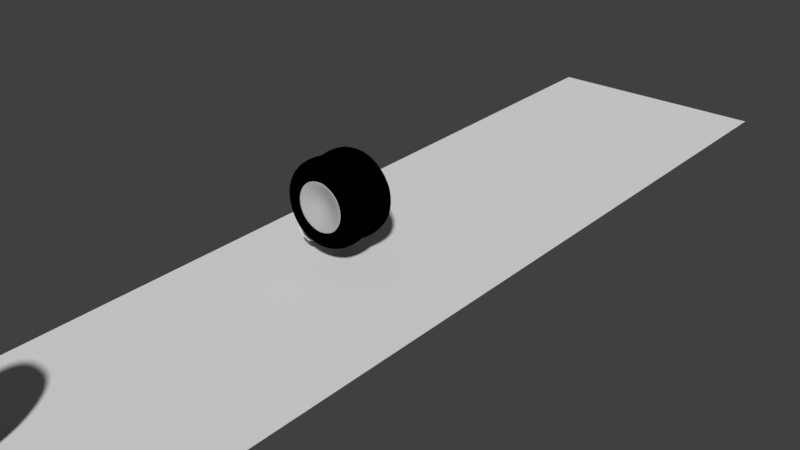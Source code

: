 # Source: F150.blend  (saved by Blender 2.78.0; exported with 4.5.12 LTS)
import bpy
from mathutils import Matrix  # noqa: F401  (used for matrix-valued properties, if any)

bpy.ops.wm.read_factory_settings(use_empty=True)
scene = bpy.context.scene
scene.name = 'Scene'

# ---- collections
col_collection_1 = bpy.data.collections.new('Collection 1'); scene.collection.children.link(col_collection_1)
col_collection_2 = bpy.data.collections.new('Collection 2'); scene.collection.children.link(col_collection_2)
col_collection_2.hide_render = True
col_collection_2.hide_viewport = True
col_collection_3 = bpy.data.collections.new('Collection 3'); scene.collection.children.link(col_collection_3)
col_collection_3.hide_render = True
col_collection_3.hide_viewport = True

# ---- materials (node trees are filled in below, after node groups)
mat_rubber = bpy.data.materials.new('rubber')
mat_rubber.alpha_threshold = 0.0
mat_rubber.diffuse_color = (0.0, 0.0, 0.0, 1.0)
mat_rubber.roughness = 0.5
mat_rim = bpy.data.materials.new('Rim')
mat_rim.alpha_threshold = 0.0
mat_rim.diffuse_color = (0.448, 0.448, 0.448, 1.0)
mat_rim.specular_color = (0.5488, 0.5488, 0.5488)
mat_rim.roughness = 0.5
mat_chassis = bpy.data.materials.new('chassis')
mat_chassis.alpha_threshold = 0.0
mat_chassis.diffuse_color = (0.06492, 0.09473, 0.8, 1.0)
mat_chassis.roughness = 0.5
mat_steeringwheel = bpy.data.materials.new('steeringWheel')
mat_steeringwheel.alpha_threshold = 0.0
mat_steeringwheel.diffuse_color = (0.0, 0.0, 0.0, 1.0)
mat_steeringwheel.roughness = 0.5

# ---- material node trees
mat_chassis.use_nodes = True; mat_chassis.node_tree.nodes.clear()
_N = mat_chassis.node_tree.nodes; _L = mat_chassis.node_tree.links
n0 = _N.new('ShaderNodeOutputMaterial'); n0.name = 'Material Output'; n0.location = (300, 300)
n1 = _N.new('ShaderNodeBsdfDiffuse'); n1.name = 'Diffuse BSDF'; n1.location = (10, 300)
n1.inputs[0].default_value = (0.7854, 0.7258, 0.8, 1.0)
_L.new(n1.outputs[0], n0.inputs[0])
n0.is_active_output = True
mat_steeringwheel.use_nodes = True; mat_steeringwheel.node_tree.nodes.clear()
_N = mat_steeringwheel.node_tree.nodes; _L = mat_steeringwheel.node_tree.links
n0 = _N.new('ShaderNodeOutputMaterial'); n0.name = 'Material Output'; n0.location = (300, 300)
n1 = _N.new('ShaderNodeBsdfDiffuse'); n1.name = 'Diffuse BSDF'; n1.location = (10, 300)
_L.new(n1.outputs[0], n0.inputs[0])
n0.is_active_output = True

# ---- world
world_world = bpy.data.worlds.new('World'); scene.world = world_world
world_world.color = (0.05088, 0.05088, 0.05088)
world_world.use_sun_shadow = False
world_world.sun_shadow_jitter_overblur = 0.0
world_world.cycles.sampling_method = 'MANUAL'

# ---- meshes
me_cylinder_011 = bpy.data.meshes.new('Cylinder.011')
me_cylinder_011.from_pydata([(-0.8122, 0.6558, -20.67), (0.8297, 0.6522, -20.6), (-0.813, -0.6692, -20.52), (0.8289, -0.6728, -20.45), (-0.8164, -1.597, -8.322), (0.8255, -1.601, -8.252), (-0.8204, -1.585, 8.767), (0.8215, -1.589, 8.837), (-0.8226, -0.6398, 20.74), (0.8193, -0.6434, 20.81), (-0.8218, 0.6852, 20.58), (0.8201, 0.6816, 20.65), (-0.8184, 1.613, 8.388), (0.8235, 1.61, 8.457), (-0.8144, 1.601, -8.701), (0.8275, 1.598, -8.632), (-0.813, 1.197, -15.85), (0.8289, 1.193, -15.78), (-0.8164, 1.699, -0.3309), (0.8255, 1.695, -0.2626), (-0.8203, 1.208, 15.36), (0.8216, 1.204, 15.43), (-0.8122, -0.004015, -22.09), (0.8297, -0.0078, -22.03), (-0.8184, -1.691, 0.2729), (0.8235, -1.695, 0.3413), (-0.8218, -1.189, 15.79), (0.8201, -1.193, 15.86), (-0.8226, 0.01184, 22.04), (0.8193, 0.008057, 22.1), (-0.8143, -1.186, -16.01), (0.8275, -1.204, -15.35), (-0.4279, 1.125, -35.61), (0.453, 1.123, -35.58), (0.4517, -1.161, -35.3), (-0.4292, -1.159, -35.34), (0.4458, -2.762, -14.28), (-0.435, -2.76, -14.32), (0.4389, -2.741, 15.19), (-0.4419, -2.739, 15.15), (0.4349, -1.111, 35.83), (-0.4459, -1.109, 35.79), (0.4363, 1.174, 35.56), (-0.4446, 1.176, 35.52), (0.4421, 2.774, 14.53), (-0.4388, 2.776, 14.49), (0.449, 2.753, -14.93), (-0.4318, 2.755, -14.97), (0.4515, 2.056, -27.25), (-0.4293, 2.058, -27.29), (0.4457, 2.921, -0.5025), (-0.4352, 2.924, -0.5385), (0.4388, 2.075, 26.55), (-0.442, 2.077, 26.52), (0.453, -0.01475, -38.03), (-0.4279, -0.01259, -38.06), (0.435, 0.01259, 38.06), (-0.4458, 0.01475, 38.03), (0.4365, -2.058, 27.29), (-0.4444, -2.056, 27.25), (0.4423, -2.924, 0.5385), (-0.4385, -2.921, 0.5026), (0.4496, -2.016, -28.09), (-0.4314, -2.032, -27.85), (-0.7921, -1.076, -32.86), (-0.7975, -2.563, -13.32), (-0.804, -2.544, 14.06), (-0.8077, -1.029, 33.24), (-0.8065, 1.094, 32.99), (-0.8011, 2.581, 13.45), (-0.7946, 2.562, -13.93), (-0.7923, 1.914, -25.37), (-0.7978, 2.718, -0.5185), (-0.8041, 1.932, 24.62), (-0.7909, -0.01016, -35.39), (-0.8076, 0.01525, 35.32), (-0.8063, -1.909, 25.3), (-0.8008, -2.713, 0.4488), (-0.7942, -1.895, -25.76), (-0.7909, 1.047, -33.11), (0.8006, 1.043, -33.05), (0.7994, -1.08, -32.79), (0.794, -2.567, -13.26), (0.7875, -2.547, 14.12), (0.7838, -1.033, 33.31), (0.785, 1.09, 33.05), (0.7904, 2.577, 13.52), (0.7969, 2.558, -13.86), (0.7992, 1.91, -25.31), (0.7937, 2.714, -0.4544), (0.7874, 1.928, 24.68), (0.8006, -0.01422, -35.32), (0.7839, 0.01119, 35.38), (0.7853, -1.913, 25.37), (0.7907, -2.717, 0.513), (0.7973, -1.902, -25.36), (0.9018, 0.8476, -26.82), (0.9007, -0.8762, -26.62), (0.8963, -2.084, -10.75), (0.8911, -2.068, 11.48), (0.8882, -0.838, 27.06), (0.8892, 0.8859, 26.86), (0.8937, 2.094, 10.99), (0.8989, 2.078, -11.24), (0.9007, 1.551, -20.54), (0.8963, 2.205, -0.3539), (0.8912, 1.566, 20.06), (0.9017, -0.01102, -28.67), (0.8883, 0.009606, 28.75), (0.8893, -1.553, 20.62), (0.8937, -2.206, 0.4317), (0.8989, -1.553, -20.35), (-0.8892, -0.8725, -26.69), (-0.8937, -2.08, -10.83), (-0.8989, -2.064, 11.41), (-0.9018, -0.8342, 26.99), (-0.9007, 0.8897, 26.78), (-0.8963, 2.097, 10.91), (-0.8911, 2.082, -11.32), (-0.8892, 1.555, -20.61), (-0.8936, 2.209, -0.4292), (-0.8988, 1.57, 19.99), (-0.8882, -0.007071, -28.75), (-0.9017, 0.01356, 28.67), (-0.9007, -1.549, 20.54), (-0.8963, -2.202, 0.3563), (-0.8909, -1.541, -20.89), (-0.8882, 0.8514, -26.9), (-0.8122, 0.6558, -20.67), (0.8297, 0.6522, -20.6), (-0.813, -0.6692, -20.52), (0.8289, -0.6728, -20.45), (-0.8164, -1.597, -8.322), (0.8255, -1.601, -8.252), (-0.8204, -1.585, 8.767), (0.8215, -1.589, 8.837), (-0.8226, -0.6398, 20.74), (0.8193, -0.6434, 20.81), (-0.8218, 0.6852, 20.58), (0.8201, 0.6816, 20.65), (-0.8184, 1.613, 8.388), (0.8235, 1.61, 8.457), (-0.8144, 1.601, -8.701), (0.8275, 1.598, -8.632), (-0.813, 1.197, -15.85), (0.8289, 1.193, -15.78), (-0.8164, 1.699, -0.3309), (0.8255, 1.695, -0.2626), (-0.8203, 1.208, 15.36), (0.8216, 1.204, 15.43), (-0.8122, -0.004015, -22.09), (0.8297, -0.0078, -22.03), (-0.8184, -1.691, 0.2729), (0.8235, -1.695, 0.3413), (-0.8218, -1.189, 15.79), (0.8201, -1.193, 15.86), (-0.8226, 0.01184, 22.04), (0.8193, 0.008057, 22.1), (-0.8143, -1.186, -16.01), (0.8275, -1.204, -15.35), (-0.8651, 0.6248, -19.69), (0.8822, 0.6214, -19.62), (-0.8659, -0.6371, -19.55), (0.8813, -0.6406, -19.47), (-0.8692, -1.521, -7.93), (0.8781, -1.525, -7.854), (-0.873, -1.51, 8.346), (0.8743, -1.513, 8.422), (-0.8751, -0.6091, 19.75), (0.8722, -0.6126, 19.83), (-0.8742, 0.6529, 19.6), (0.873, 0.6494, 19.68), (-0.871, 1.537, 7.985), (0.8763, 1.534, 8.061), (-0.8672, 1.525, -8.292), (0.8801, 1.522, -8.216), (-0.8658, 1.14, -15.1), (0.8814, 1.137, -15.02), (-0.869, 1.618, -0.3191), (0.8782, 1.615, -0.2444), (-0.8728, 1.151, 14.63), (0.8745, 1.147, 14.7), (-0.8651, -0.003592, -21.05), (0.8821, -0.007225, -20.97), (-0.8711, -1.61, 0.2559), (0.8761, -1.614, 0.3307), (-0.8743, -1.132, 15.03), (0.873, -1.136, 15.11), (-0.875, 0.01151, 20.98), (0.8723, 0.007876, 21.06), (-0.8672, -1.129, -15.25), (0.8799, -1.147, -14.61), (-0.01171, 0.1609, -4.94), (0.4287, 0.16, -4.921), (-0.01192, -0.1572, -4.902), (0.4285, -0.1581, -4.883), (-0.01274, -0.3801, -1.975), (0.4277, -0.3809, -1.956), (-0.0137, -0.3772, 2.128), (0.4267, -0.378, 2.147), (-0.01422, -0.1502, 5.002), (0.4262, -0.151, 5.021), (-0.01401, 0.1679, 4.965), (0.4264, 0.1671, 4.984), (-0.01319, 0.3908, 2.037), (0.4272, 0.3899, 2.056), (-0.01224, 0.3879, -2.066), (0.4282, 0.387, -2.047), (-0.0119, 0.2908, -3.781), (0.4285, 0.2899, -3.762), (-0.0127, 0.4113, -0.05626), (0.4277, 0.4104, -0.03743), (-0.01365, 0.2935, 3.711), (0.4268, 0.2926, 3.73), (-0.01173, 0.002478, -5.281), (0.4287, 0.001564, -5.262), (-0.01323, -0.4026, 0.08873), (0.4272, -0.4035, 0.1076), (-0.01402, -0.282, 3.813), (0.4264, -0.2829, 3.832), (-0.0142, 0.006285, 5.314), (0.4262, 0.005369, 5.333), (-0.01224, -0.2812, -3.82), (0.4281, -0.2856, -3.66)], [], [(107, 23, 3, 97), (111, 31, 5, 98), (110, 25, 7, 99), (109, 27, 9, 100), (108, 29, 11, 101), (106, 21, 13, 102), (105, 19, 15, 103), (104, 17, 1, 96), (103, 15, 17, 104), (102, 13, 19, 105), (101, 11, 21, 106), (96, 1, 23, 107), (100, 9, 29, 108), (99, 7, 27, 109), (98, 5, 25, 110), (97, 3, 31, 111), (64, 35, 63, 78), (35, 34, 62, 63), (65, 37, 61, 77), (37, 36, 60, 61), (66, 39, 59, 76), (39, 38, 58, 59), (67, 41, 57, 75), (41, 40, 56, 57), (79, 32, 55, 74), (32, 33, 54, 55), (68, 43, 53, 73), (43, 42, 52, 53), (69, 45, 51, 72), (45, 44, 50, 51), (70, 47, 49, 71), (47, 46, 48, 49), (71, 49, 32, 79), (49, 48, 33, 32), (72, 51, 47, 70), (51, 50, 46, 47), (73, 53, 45, 69), (53, 52, 44, 45), (75, 57, 43, 68), (57, 56, 42, 43), (76, 59, 41, 67), (59, 58, 40, 41), (77, 61, 39, 66), (61, 60, 38, 39), (78, 63, 37, 65), (63, 62, 36, 37), (74, 55, 35, 64), (55, 54, 34, 35), (122, 74, 64, 112), (126, 78, 65, 113), (125, 77, 66, 114), (124, 76, 67, 115), (123, 75, 68, 116), (121, 73, 69, 117), (120, 72, 70, 118), (119, 71, 79, 127), (118, 70, 71, 119), (117, 69, 72, 120), (116, 68, 73, 121), (127, 79, 74, 122), (115, 67, 75, 123), (114, 66, 76, 124), (113, 65, 77, 125), (112, 64, 78, 126), (34, 81, 95, 62), (36, 82, 94, 60), (38, 83, 93, 58), (40, 84, 92, 56), (33, 80, 91, 54), (42, 85, 90, 52), (44, 86, 89, 50), (46, 87, 88, 48), (48, 88, 80, 33), (50, 89, 87, 46), (52, 90, 86, 44), (56, 92, 85, 42), (58, 93, 84, 40), (60, 94, 83, 38), (62, 95, 82, 36), (54, 91, 81, 34), (81, 97, 111, 95), (82, 98, 110, 94), (83, 99, 109, 93), (84, 100, 108, 92), (80, 96, 107, 91), (85, 101, 106, 90), (86, 102, 105, 89), (87, 103, 104, 88), (88, 104, 96, 80), (89, 105, 103, 87), (90, 106, 102, 86), (92, 108, 101, 85), (93, 109, 100, 84), (94, 110, 99, 83), (95, 111, 98, 82), (91, 107, 97, 81), (2, 112, 126, 30), (4, 113, 125, 24), (6, 114, 124, 26), (8, 115, 123, 28), (0, 127, 122, 22), (10, 116, 121, 20), (12, 117, 120, 18), (14, 118, 119, 16), (16, 119, 127, 0), (18, 120, 118, 14), (20, 121, 117, 12), (28, 123, 116, 10), (26, 124, 115, 8), (24, 125, 114, 6), (30, 126, 113, 4), (22, 122, 112, 2), (16, 0, 128, 144), (4, 24, 152, 132), (17, 15, 143, 145), (26, 8, 136, 154), (7, 25, 153, 135), (14, 16, 144, 142), (27, 7, 135, 155), (6, 26, 154, 134), (1, 17, 145, 129), (9, 27, 155, 137), (28, 10, 138, 156), (8, 28, 156, 136), (22, 2, 130, 150), (12, 18, 146, 140), (29, 9, 137, 157), (11, 29, 157, 139), (23, 1, 129, 151), (15, 19, 147, 143), (20, 12, 140, 148), (10, 20, 148, 138), (21, 11, 139, 149), (30, 4, 132, 158), (13, 21, 149, 141), (2, 30, 158, 130), (31, 3, 131, 159), (18, 14, 142, 146), (5, 31, 159, 133), (0, 22, 150, 128), (19, 13, 141, 147), (24, 6, 134, 152), (3, 23, 151, 131), (25, 5, 133, 153), (131, 151, 183, 163), (148, 140, 172, 180), (132, 152, 184, 164), (149, 139, 171, 181), (135, 153, 185, 167), (146, 142, 174, 178), (134, 154, 186, 166), (147, 141, 173, 179), (150, 130, 162, 182), (137, 155, 187, 169), (144, 128, 160, 176), (151, 129, 161, 183), (136, 156, 188, 168), (145, 143, 175, 177), (158, 132, 164, 190), (139, 157, 189, 171), (142, 144, 176, 174), (159, 131, 163, 191), (130, 158, 190, 162), (129, 145, 177, 161), (152, 134, 166, 184), (133, 159, 191, 165), (140, 146, 178, 172), (153, 133, 165, 185), (143, 147, 179, 175), (154, 136, 168, 186), (138, 148, 180, 170), (155, 135, 167, 187), (141, 149, 181, 173), (156, 138, 170, 188), (128, 150, 182, 160), (157, 137, 169, 189), (166, 186, 218, 198), (179, 173, 205, 211), (182, 162, 194, 214), (169, 187, 219, 201), (176, 160, 192, 208), (183, 161, 193, 215), (168, 188, 220, 200), (177, 175, 207, 209), (190, 164, 196, 222), (171, 189, 221, 203), (174, 176, 208, 206), (191, 163, 195, 223), (162, 190, 222, 194), (161, 177, 209, 193), (184, 166, 198, 216), (165, 191, 223, 197), (172, 178, 210, 204), (185, 165, 197, 217), (175, 179, 211, 207), (186, 168, 200, 218), (170, 180, 212, 202), (187, 167, 199, 219), (173, 181, 213, 205), (188, 170, 202, 220), (160, 182, 214, 192), (189, 169, 201, 221), (163, 183, 215, 195), (180, 172, 204, 212), (164, 184, 216, 196), (181, 171, 203, 213), (167, 185, 217, 199), (178, 174, 206, 210), (214, 194, 222, 196, 216, 198, 218, 200, 220, 202, 212, 204, 210, 206, 208, 192), (215, 193, 209, 207, 211, 205, 213, 203, 221, 201, 219, 199, 217, 197, 223, 195)])
me_cylinder_011.polygons.foreach_set('material_index', [0, 0, 0, 0, 0, 0, 0, 0, 0, 0, 0, 0, 0, 0, 0, 0, 0, 0, 0, 0, 0, 0, 0, 0, 0, 0, 0, 0, 0, 0, 0, 0, 0, 0, 0, 0, 0, 0, 0, 0, 0, 0, 0, 0, 0, 0, 0, 0, 0, 0, 0, 0, 0, 0, 0, 0, 0, 0, 0, 0, 0, 0, 0, 0, 0, 0, 0, 0, 0, 0, 0, 0, 0, 0, 0, 0, 0, 0, 0, 0, 0, 0, 0, 0, 0, 0, 0, 0, 0, 0, 0, 0, 0, 0, 0, 0, 0, 0, 0, 0, 0, 0, 0, 0, 0, 0, 0, 0, 0, 0, 0, 0, 0, 0, 0, 0, 0, 0, 0, 0, 0, 0, 0, 0, 0, 0, 0, 0, 0, 0, 0, 0, 0, 0, 0, 0, 0, 0, 0, 0, 0, 0, 0, 0, 1, 1, 1, 1, 1, 1, 1, 1, 1, 1, 1, 1, 1, 1, 1, 1, 1, 1, 1, 1, 1, 1, 1, 1, 1, 1, 1, 1, 1, 1, 1, 1, 1, 1, 1, 1, 1, 1, 1, 1, 1, 1, 1, 1, 1, 1, 1, 1, 1, 1, 1, 1, 1, 1, 1, 1, 1, 1, 1, 1, 1, 1, 1, 1, 1, 1])
me_cylinder_011.materials.append(mat_rubber)
me_cylinder_011.materials.append(mat_rim)
me_cylinder_011.use_remesh_preserve_volume = False
me_cylinder_011.use_remesh_preserve_attributes = False
me_cylinder_011.use_mirror_vertex_groups = False
me_cylinder_011.update()
me_cylinder_008 = bpy.data.meshes.new('Cylinder.008')
me_cylinder_008.from_pydata([(0.8226, 0.6537, -20.6), (-0.8193, 0.6542, -20.68), (0.8208, -0.6712, -20.44), (-0.8211, -0.6707, -20.52), (0.817, -1.6, -8.244), (-0.825, -1.599, -8.33), (0.8134, -1.587, 8.845), (-0.8285, -1.587, 8.759), (0.8122, -0.6418, 20.82), (-0.8297, -0.6413, 20.73), (0.814, 0.6832, 20.66), (-0.8279, 0.6836, 20.57), (0.8179, 1.611, 8.465), (-0.8241, 1.612, 8.38), (0.8214, 1.599, -8.624), (-0.8205, 1.6, -8.709), (0.8224, 1.195, -15.77), (-0.8195, 1.195, -15.85), (0.8199, 1.697, -0.2534), (-0.8221, 1.697, -0.3399), (0.8159, 1.206, 15.44), (-0.826, 1.206, 15.35), (0.822, -0.006061, -22.02), (-0.8199, -0.005756, -22.1), (0.815, -1.693, 0.3503), (-0.8269, -1.693, 0.2638), (0.8124, -1.191, 15.86), (-0.8295, -1.191, 15.78), (0.8128, 0.009793, 22.11), (-0.8291, 0.0101, 22.03), (0.8191, -1.188, -15.93), (-0.823, -1.202, -15.43), (0.4459, 1.124, -35.57), (-0.435, 1.124, -35.62), (-0.4382, -1.16, -35.35), (0.4426, -1.16, -35.3), (-0.4449, -2.761, -14.32), (0.436, -2.761, -14.27), (-0.451, -2.74, 15.14), (0.4299, -2.74, 15.19), (-0.453, -1.11, 35.79), (0.4279, -1.11, 35.83), (-0.4497, 1.175, 35.51), (0.4311, 1.175, 35.56), (-0.4431, 2.775, 14.49), (0.4378, 2.775, 14.54), (-0.437, 2.754, -14.97), (0.4439, 2.754, -14.93), (-0.4354, 2.057, -27.29), (0.4455, 2.057, -27.25), (-0.4397, 2.923, -0.5439), (0.4412, 2.922, -0.4969), (-0.4465, 2.076, 26.51), (0.4343, 2.076, 26.56), (-0.4361, -0.01366, -38.07), (0.4448, -0.01369, -38.02), (-0.4519, 0.01368, 38.02), (0.429, 0.01365, 38.07), (-0.4526, -2.057, 27.25), (0.4283, -2.057, 27.29), (-0.4482, -2.922, 0.4969), (0.4326, -2.923, 0.544), (-0.441, -2.015, -28.13), (0.4398, -2.033, -27.8), (0.8046, -1.078, -32.78), (0.7984, -2.565, -13.25), (0.7928, -2.546, 14.13), (0.7909, -1.031, 33.32), (0.794, 1.092, 33.06), (0.8002, 2.579, 13.53), (0.8058, 2.56, -13.85), (0.8073, 1.912, -25.3), (0.8033, 2.716, -0.4427), (0.797, 1.93, 24.7), (0.8066, -0.01216, -35.31), (0.792, 0.01325, 35.39), (0.7913, -1.911, 25.38), (0.7953, -2.715, 0.5244), (0.8019, -1.897, -25.68), (0.8077, 1.045, -33.03), (-0.7838, 1.045, -33.12), (-0.7869, -1.078, -32.87), (-0.7931, -2.565, -13.33), (-0.7987, -2.545, 14.05), (-0.8006, -1.031, 33.23), (-0.7975, 1.092, 32.98), (-0.7913, 2.579, 13.44), (-0.7857, 2.56, -13.94), (-0.7842, 1.912, -25.38), (-0.7882, 2.716, -0.5286), (-0.7945, 1.93, 24.61), (-0.7849, -0.01226, -35.4), (-0.7995, 0.01315, 35.31), (-0.8002, -1.911, 25.29), (-0.7962, -2.715, 0.4386), (-0.7897, -1.9, -25.43), (-0.8882, 0.8498, -26.9), (-0.8906, -0.874, -26.7), (-0.8955, -2.082, -10.83), (-0.9002, -2.066, 11.4), (-0.9018, -0.8357, 26.98), (-0.8994, 0.8881, 26.77), (-0.8944, 2.096, 10.91), (-0.8898, 2.08, -11.33), (-0.8885, 1.554, -20.62), (-0.8918, 2.207, -0.4378), (-0.897, 1.568, 19.98), (-0.889, -0.008804, -28.75), (-0.901, 0.01182, 28.66), (-0.9014, -1.551, 20.53), (-0.8981, -2.204, 0.3476), (-0.8929, -1.551, -20.43), (0.8994, -0.8747, -26.61), (0.8944, -2.082, -10.74), (0.8898, -2.067, 11.49), (0.8882, -0.8364, 27.07), (0.8906, 0.8874, 26.87), (0.8955, 2.095, 11.0), (0.9002, 2.079, -11.23), (0.9015, 1.553, -20.53), (0.8981, 2.206, -0.3445), (0.893, 1.568, 20.07), (0.901, -0.009312, -28.66), (0.889, 0.01132, 28.76), (0.8885, -1.551, 20.63), (0.8918, -2.204, 0.4409), (0.8972, -1.543, -20.8), (0.9018, 0.8491, -26.81), (0.8226, 0.6537, -20.6), (-0.8193, 0.6542, -20.68), (0.8208, -0.6712, -20.44), (-0.8211, -0.6707, -20.52), (0.817, -1.6, -8.244), (-0.825, -1.599, -8.33), (0.8134, -1.587, 8.845), (-0.8285, -1.587, 8.759), (0.8122, -0.6418, 20.82), (-0.8297, -0.6413, 20.73), (0.814, 0.6832, 20.66), (-0.8279, 0.6836, 20.57), (0.8179, 1.611, 8.465), (-0.8241, 1.612, 8.38), (0.8214, 1.599, -8.624), (-0.8205, 1.6, -8.709), (0.8224, 1.195, -15.77), (-0.8195, 1.195, -15.85), (0.8199, 1.697, -0.2534), (-0.8221, 1.697, -0.3399), (0.8159, 1.206, 15.44), (-0.826, 1.206, 15.35), (0.822, -0.006061, -22.02), (-0.8199, -0.005756, -22.1), (0.815, -1.693, 0.3503), (-0.8269, -1.693, 0.2638), (0.8124, -1.191, 15.86), (-0.8295, -1.191, 15.78), (0.8128, 0.009793, 22.11), (-0.8291, 0.0101, 22.03), (0.8191, -1.188, -15.93), (-0.823, -1.202, -15.43), (0.8751, 0.6226, -19.61), (-0.8722, 0.6235, -19.7), (0.8734, -0.6393, -19.46), (-0.8739, -0.6384, -19.55), (0.8697, -1.523, -7.848), (-0.8775, -1.523, -7.937), (0.8663, -1.512, 8.429), (-0.8809, -1.511, 8.34), (0.8651, -0.6113, 19.83), (-0.8822, -0.6104, 19.74), (0.8668, 0.6507, 19.68), (-0.8805, 0.6516, 19.59), (0.8704, 1.535, 8.067), (-0.8768, 1.536, 7.978), (0.8738, 1.523, -8.209), (-0.8734, 1.524, -8.298), (0.8748, 1.138, -15.01), (-0.8725, 1.139, -15.1), (0.8723, 1.616, -0.2367), (-0.8749, 1.617, -0.3266), (0.8685, 1.149, 14.71), (-0.8787, 1.149, 14.62), (0.8745, -0.005771, -20.97), (-0.8727, -0.005052, -21.06), (0.8678, -1.613, 0.3383), (-0.8794, -1.612, 0.2483), (0.8654, -1.134, 15.11), (-0.8819, -1.134, 15.02), (0.8657, 0.009333, 21.07), (-0.8816, 0.01005, 20.98), (0.8718, -1.131, -15.17), (-0.8756, -1.144, -14.7), (0.01424, 0.1608, -4.939), (-0.4262, 0.1611, -4.961), (0.01382, -0.1573, -4.901), (-0.4266, -0.157, -4.923), (0.0129, -0.3801, -1.973), (-0.4275, -0.3799, -1.996), (0.01204, -0.3772, 2.13), (-0.4284, -0.377, 2.107), (0.01173, -0.1502, 5.004), (-0.4287, -0.15, 4.982), (0.01216, 0.1679, 4.966), (-0.4283, 0.1681, 4.944), (0.01307, 0.3908, 2.038), (-0.4273, 0.391, 2.016), (0.01394, 0.3878, -2.064), (-0.4265, 0.3881, -2.087), (0.01417, 0.2907, -3.779), (-0.4262, 0.2909, -3.802), (0.01355, 0.4113, -0.05466), (-0.4269, 0.4115, -0.07733), (0.0126, 0.2934, 3.712), (-0.4278, 0.2936, 3.69), (0.0141, 0.002435, -5.28), (-0.4263, 0.002616, -5.302), (0.01242, -0.4026, 0.09027), (-0.428, -0.4024, 0.06763), (0.0118, -0.2821, 3.815), (-0.4286, -0.2819, 3.792), (0.01188, 0.006243, 5.315), (-0.4285, 0.006422, 5.293), (0.01341, -0.2813, -3.818), (-0.427, -0.2846, -3.7)], [], [(107, 97, 3, 23), (111, 98, 5, 31), (110, 99, 7, 25), (109, 100, 9, 27), (108, 101, 11, 29), (106, 102, 13, 21), (105, 103, 15, 19), (104, 96, 1, 17), (103, 104, 17, 15), (102, 105, 19, 13), (101, 106, 21, 11), (96, 107, 23, 1), (100, 108, 29, 9), (99, 109, 27, 7), (98, 110, 25, 5), (97, 111, 31, 3), (64, 78, 63, 35), (35, 63, 62, 34), (65, 77, 61, 37), (37, 61, 60, 36), (66, 76, 59, 39), (39, 59, 58, 38), (67, 75, 57, 41), (41, 57, 56, 40), (79, 74, 55, 32), (32, 55, 54, 33), (68, 73, 53, 43), (43, 53, 52, 42), (69, 72, 51, 45), (45, 51, 50, 44), (70, 71, 49, 47), (47, 49, 48, 46), (71, 79, 32, 49), (49, 32, 33, 48), (72, 70, 47, 51), (51, 47, 46, 50), (73, 69, 45, 53), (53, 45, 44, 52), (75, 68, 43, 57), (57, 43, 42, 56), (76, 67, 41, 59), (59, 41, 40, 58), (77, 66, 39, 61), (61, 39, 38, 60), (78, 65, 37, 63), (63, 37, 36, 62), (74, 64, 35, 55), (55, 35, 34, 54), (122, 112, 64, 74), (126, 113, 65, 78), (125, 114, 66, 77), (124, 115, 67, 76), (123, 116, 68, 75), (121, 117, 69, 73), (120, 118, 70, 72), (119, 127, 79, 71), (118, 119, 71, 70), (117, 120, 72, 69), (116, 121, 73, 68), (127, 122, 74, 79), (115, 123, 75, 67), (114, 124, 76, 66), (113, 125, 77, 65), (112, 126, 78, 64), (34, 62, 95, 81), (36, 60, 94, 82), (38, 58, 93, 83), (40, 56, 92, 84), (33, 54, 91, 80), (42, 52, 90, 85), (44, 50, 89, 86), (46, 48, 88, 87), (48, 33, 80, 88), (50, 46, 87, 89), (52, 44, 86, 90), (56, 42, 85, 92), (58, 40, 84, 93), (60, 38, 83, 94), (62, 36, 82, 95), (54, 34, 81, 91), (81, 95, 111, 97), (82, 94, 110, 98), (83, 93, 109, 99), (84, 92, 108, 100), (80, 91, 107, 96), (85, 90, 106, 101), (86, 89, 105, 102), (87, 88, 104, 103), (88, 80, 96, 104), (89, 87, 103, 105), (90, 86, 102, 106), (92, 85, 101, 108), (93, 84, 100, 109), (94, 83, 99, 110), (95, 82, 98, 111), (91, 81, 97, 107), (2, 30, 126, 112), (4, 24, 125, 113), (6, 26, 124, 114), (8, 28, 123, 115), (0, 22, 122, 127), (10, 20, 121, 116), (12, 18, 120, 117), (14, 16, 119, 118), (16, 0, 127, 119), (18, 14, 118, 120), (20, 12, 117, 121), (28, 10, 116, 123), (26, 8, 115, 124), (24, 6, 114, 125), (30, 4, 113, 126), (22, 2, 112, 122), (16, 144, 128, 0), (4, 132, 152, 24), (17, 145, 143, 15), (26, 154, 136, 8), (7, 135, 153, 25), (14, 142, 144, 16), (27, 155, 135, 7), (6, 134, 154, 26), (1, 129, 145, 17), (9, 137, 155, 27), (28, 156, 138, 10), (8, 136, 156, 28), (22, 150, 130, 2), (12, 140, 146, 18), (29, 157, 137, 9), (11, 139, 157, 29), (23, 151, 129, 1), (15, 143, 147, 19), (20, 148, 140, 12), (10, 138, 148, 20), (21, 149, 139, 11), (30, 158, 132, 4), (13, 141, 149, 21), (2, 130, 158, 30), (31, 159, 131, 3), (18, 146, 142, 14), (5, 133, 159, 31), (0, 128, 150, 22), (19, 147, 141, 13), (24, 152, 134, 6), (3, 131, 151, 23), (25, 153, 133, 5), (131, 163, 183, 151), (148, 180, 172, 140), (132, 164, 184, 152), (149, 181, 171, 139), (135, 167, 185, 153), (146, 178, 174, 142), (134, 166, 186, 154), (147, 179, 173, 141), (150, 182, 162, 130), (137, 169, 187, 155), (144, 176, 160, 128), (151, 183, 161, 129), (136, 168, 188, 156), (145, 177, 175, 143), (158, 190, 164, 132), (139, 171, 189, 157), (142, 174, 176, 144), (159, 191, 163, 131), (130, 162, 190, 158), (129, 161, 177, 145), (152, 184, 166, 134), (133, 165, 191, 159), (140, 172, 178, 146), (153, 185, 165, 133), (143, 175, 179, 147), (154, 186, 168, 136), (138, 170, 180, 148), (155, 187, 167, 135), (141, 173, 181, 149), (156, 188, 170, 138), (128, 160, 182, 150), (157, 189, 169, 137), (166, 198, 218, 186), (179, 211, 205, 173), (182, 214, 194, 162), (169, 201, 219, 187), (176, 208, 192, 160), (183, 215, 193, 161), (168, 200, 220, 188), (177, 209, 207, 175), (190, 222, 196, 164), (171, 203, 221, 189), (174, 206, 208, 176), (191, 223, 195, 163), (162, 194, 222, 190), (161, 193, 209, 177), (184, 216, 198, 166), (165, 197, 223, 191), (172, 204, 210, 178), (185, 217, 197, 165), (175, 207, 211, 179), (186, 218, 200, 168), (170, 202, 212, 180), (187, 219, 199, 167), (173, 205, 213, 181), (188, 220, 202, 170), (160, 192, 214, 182), (189, 221, 201, 169), (163, 195, 215, 183), (180, 212, 204, 172), (164, 196, 216, 184), (181, 213, 203, 171), (167, 199, 217, 185), (178, 210, 206, 174), (214, 192, 208, 206, 210, 204, 212, 202, 220, 200, 218, 198, 216, 196, 222, 194), (215, 195, 223, 197, 217, 199, 219, 201, 221, 203, 213, 205, 211, 207, 209, 193)])
me_cylinder_008.polygons.foreach_set('material_index', [0, 0, 0, 0, 0, 0, 0, 0, 0, 0, 0, 0, 0, 0, 0, 0, 0, 0, 0, 0, 0, 0, 0, 0, 0, 0, 0, 0, 0, 0, 0, 0, 0, 0, 0, 0, 0, 0, 0, 0, 0, 0, 0, 0, 0, 0, 0, 0, 0, 0, 0, 0, 0, 0, 0, 0, 0, 0, 0, 0, 0, 0, 0, 0, 0, 0, 0, 0, 0, 0, 0, 0, 0, 0, 0, 0, 0, 0, 0, 0, 0, 0, 0, 0, 0, 0, 0, 0, 0, 0, 0, 0, 0, 0, 0, 0, 0, 0, 0, 0, 0, 0, 0, 0, 0, 0, 0, 0, 0, 0, 0, 0, 0, 0, 0, 0, 0, 0, 0, 0, 0, 0, 0, 0, 0, 0, 0, 0, 0, 0, 0, 0, 0, 0, 0, 0, 0, 0, 0, 0, 0, 0, 0, 0, 1, 1, 1, 1, 1, 1, 1, 1, 1, 1, 1, 1, 1, 1, 1, 1, 1, 1, 1, 1, 1, 1, 1, 1, 1, 1, 1, 1, 1, 1, 1, 1, 1, 1, 1, 1, 1, 1, 1, 1, 1, 1, 1, 1, 1, 1, 1, 1, 1, 1, 1, 1, 1, 1, 1, 1, 1, 1, 1, 1, 1, 1, 1, 1, 1, 1])
me_cylinder_008.materials.append(mat_rubber)
me_cylinder_008.materials.append(mat_rim)
me_cylinder_008.use_remesh_preserve_volume = False
me_cylinder_008.use_remesh_preserve_attributes = False
me_cylinder_008.use_mirror_vertex_groups = False
me_cylinder_008.update()
me_cylinder_012 = bpy.data.meshes.new('Cylinder.012')
me_cylinder_012.from_pydata([(0.8538, 0.6485, -20.6), (-0.7882, 0.649, -20.69), (0.8519, -0.6765, -20.44), (-0.79, -0.676, -20.53), (0.8481, -1.605, -8.248), (-0.7938, -1.604, -8.333), (0.8445, -1.593, 8.841), (-0.7974, -1.592, 8.756), (0.8433, -0.647, 20.81), (-0.7986, -0.6465, 20.73), (0.8451, 0.6779, 20.66), (-0.7968, 0.6784, 20.57), (0.849, 1.606, 8.462), (-0.7929, 1.607, 8.376), (0.8525, 1.594, -8.627), (-0.7894, 1.595, -8.713), (0.8535, 1.19, -15.77), (-0.7884, 1.19, -15.86), (0.851, 1.692, -0.2569), (-0.791, 1.692, -0.3433), (0.847, 1.201, 15.43), (-0.7949, 1.201, 15.35), (0.8531, -0.01128, -22.02), (-0.7888, -0.01097, -22.11), (0.8461, -1.698, 0.3468), (-0.7958, -1.698, 0.2603), (0.8436, -1.196, 15.86), (-0.7984, -1.196, 15.77), (0.8439, 0.004581, 22.11), (-0.798, 0.00489, 22.02), (0.8502, -1.193, -15.93), (-0.7919, -1.207, -15.43), (0.477, 1.119, -35.57), (-0.4038, 1.119, -35.62), (-0.4071, -1.166, -35.35), (0.4737, -1.166, -35.3), (-0.4137, -2.766, -14.32), (0.4671, -2.766, -14.28), (-0.4199, -2.745, 15.14), (0.461, -2.745, 15.19), (-0.4219, -1.115, 35.78), (0.459, -1.115, 35.83), (-0.4186, 1.17, 35.51), (0.4622, 1.17, 35.56), (-0.412, 2.77, 14.49), (0.4689, 2.77, 14.53), (-0.4059, 2.749, -14.98), (0.475, 2.749, -14.93), (-0.4042, 2.052, -27.3), (0.4766, 2.052, -27.25), (-0.4086, 2.917, -0.5474), (0.4723, 2.917, -0.5003), (-0.4154, 2.071, 26.51), (0.4654, 2.071, 26.55), (-0.405, -0.01887, -38.07), (0.4759, -0.0189, -38.02), (-0.4208, 0.008471, 38.02), (0.4601, 0.00844, 38.06), (-0.4215, -2.062, 27.24), (0.4594, -2.062, 27.29), (-0.4171, -2.928, 0.4934), (0.4637, -2.928, 0.5405), (-0.4099, -2.02, -28.13), (0.4709, -2.038, -27.81), (0.8357, -1.083, -32.79), (0.8296, -2.57, -13.25), (0.8239, -2.551, 14.13), (0.822, -1.036, 33.31), (0.8251, 1.087, 33.06), (0.8313, 2.574, 13.52), (0.837, 2.555, -13.86), (0.8384, 1.907, -25.3), (0.8344, 2.711, -0.4462), (0.8281, 1.925, 24.69), (0.8377, -0.01737, -35.31), (0.8231, 0.008034, 35.39), (0.8224, -1.916, 25.38), (0.8264, -2.72, 0.5209), (0.833, -1.903, -25.69), (0.8388, 1.04, -33.04), (-0.7527, 1.04, -33.12), (-0.7558, -1.083, -32.87), (-0.762, -2.57, -13.33), (-0.7676, -2.551, 14.05), (-0.7695, -1.036, 33.23), (-0.7664, 1.087, 32.98), (-0.7602, 2.574, 13.44), (-0.7546, 2.555, -13.94), (-0.7531, 1.907, -25.39), (-0.7571, 2.711, -0.5321), (-0.7634, 1.924, 24.61), (-0.7538, -0.01747, -35.4), (-0.7684, 0.007935, 35.3), (-0.7691, -1.916, 25.29), (-0.7651, -2.72, 0.4351), (-0.7586, -1.905, -25.44), (-0.8571, 0.8446, -26.91), (-0.8595, -0.8792, -26.7), (-0.8644, -2.087, -10.84), (-0.8691, -2.071, 11.4), (-0.8707, -0.8409, 26.97), (-0.8683, 0.8829, 26.77), (-0.8633, 2.091, 10.9), (-0.8587, 2.075, -11.33), (-0.8574, 1.548, -20.63), (-0.8607, 2.202, -0.4413), (-0.8659, 1.563, 19.97), (-0.8579, -0.01402, -28.76), (-0.8699, 0.006615, 28.66), (-0.8703, -1.556, 20.53), (-0.867, -2.209, 0.3441), (-0.8617, -1.556, -20.44), (0.9305, -0.8799, -26.61), (0.9255, -2.088, -10.74), (0.9209, -2.072, 11.49), (0.9193, -0.8417, 27.07), (0.9217, 0.8822, 26.86), (0.9267, 2.09, 11.0), (0.9313, 2.074, -11.24), (0.9326, 1.548, -20.53), (0.9292, 2.201, -0.348), (0.9241, 1.563, 20.07), (0.9321, -0.01452, -28.66), (0.9201, 0.006108, 28.75), (0.9196, -1.556, 20.62), (0.923, -2.21, 0.4374), (0.9283, -1.548, -20.81), (0.9329, 0.8439, -26.82), (0.8538, 0.6485, -20.6), (-0.7882, 0.649, -20.69), (0.8519, -0.6765, -20.44), (-0.79, -0.676, -20.53), (0.8481, -1.605, -8.248), (-0.7938, -1.604, -8.333), (0.8445, -1.593, 8.841), (-0.7974, -1.592, 8.756), (0.8433, -0.647, 20.81), (-0.7986, -0.6465, 20.73), (0.8451, 0.6779, 20.66), (-0.7968, 0.6784, 20.57), (0.849, 1.606, 8.462), (-0.7929, 1.607, 8.376), (0.8525, 1.594, -8.627), (-0.7894, 1.595, -8.713), (0.8535, 1.19, -15.77), (-0.7884, 1.19, -15.86), (0.851, 1.692, -0.2569), (-0.791, 1.692, -0.3433), (0.847, 1.201, 15.43), (-0.7949, 1.201, 15.35), (0.8531, -0.01128, -22.02), (-0.7888, -0.01097, -22.11), (0.8461, -1.698, 0.3468), (-0.7958, -1.698, 0.2603), (0.8436, -1.196, 15.86), (-0.7984, -1.196, 15.77), (0.8439, 0.004581, 22.11), (-0.798, 0.00489, 22.02), (0.8502, -1.193, -15.93), (-0.7919, -1.207, -15.43), (0.9062, 0.6174, -19.62), (-0.8411, 0.6183, -19.7), (0.9045, -0.6445, -19.47), (-0.8428, -0.6436, -19.56), (0.9009, -1.529, -7.851), (-0.8464, -1.528, -7.94), (0.8974, -1.517, 8.425), (-0.8498, -1.516, 8.336), (0.8962, -0.6165, 19.83), (-0.851, -0.6156, 19.74), (0.8979, 0.6455, 19.68), (-0.8493, 0.6464, 19.59), (0.9015, 1.53, 8.064), (-0.8457, 1.53, 7.975), (0.9049, 1.518, -8.213), (-0.8423, 1.519, -8.302), (0.9059, 1.133, -15.02), (-0.8413, 1.134, -15.11), (0.9034, 1.611, -0.2402), (-0.8438, 1.612, -0.3301), (0.8996, 1.143, 14.7), (-0.8476, 1.144, 14.61), (0.9056, -0.01098, -20.97), (-0.8416, -0.01026, -21.06), (0.899, -1.618, 0.3348), (-0.8483, -1.617, 0.2448), (0.8965, -1.14, 15.11), (-0.8508, -1.139, 15.02), (0.8968, 0.004121, 21.06), (-0.8505, 0.004836, 20.97), (0.9029, -1.136, -15.17), (-0.8445, -1.15, -14.7), (0.04536, 0.1556, -4.942), (-0.3951, 0.1559, -4.964), (0.04493, -0.1625, -4.904), (-0.3955, -0.1622, -4.927), (0.04401, -0.3853, -1.977), (-0.3964, -0.3851, -1.999), (0.04315, -0.3824, 2.126), (-0.3973, -0.3822, 2.104), (0.04284, -0.1554, 5.0), (-0.3976, -0.1552, 4.978), (0.04327, 0.1627, 4.963), (-0.3971, 0.1629, 4.94), (0.04418, 0.3855, 2.035), (-0.3962, 0.3858, 2.013), (0.04505, 0.3826, -2.068), (-0.3954, 0.3828, -2.09), (0.04528, 0.2855, -3.783), (-0.3951, 0.2857, -3.805), (0.04466, 0.4061, -0.05813), (-0.3958, 0.4063, -0.0808), (0.04371, 0.2882, 3.709), (-0.3967, 0.2884, 3.686), (0.04521, -0.002775, -5.283), (-0.3952, -0.002594, -5.306), (0.04354, -0.4078, 0.0868), (-0.3969, -0.4076, 0.06414), (0.04291, -0.2873, 3.811), (-0.3975, -0.2871, 3.789), (0.04299, 0.001029, 5.312), (-0.3974, 0.001212, 5.289), (0.04452, -0.2865, -3.822), (-0.3959, -0.2898, -3.703)], [], [(107, 97, 3, 23), (111, 98, 5, 31), (110, 99, 7, 25), (109, 100, 9, 27), (108, 101, 11, 29), (106, 102, 13, 21), (105, 103, 15, 19), (104, 96, 1, 17), (103, 104, 17, 15), (102, 105, 19, 13), (101, 106, 21, 11), (96, 107, 23, 1), (100, 108, 29, 9), (99, 109, 27, 7), (98, 110, 25, 5), (97, 111, 31, 3), (64, 78, 63, 35), (35, 63, 62, 34), (65, 77, 61, 37), (37, 61, 60, 36), (66, 76, 59, 39), (39, 59, 58, 38), (67, 75, 57, 41), (41, 57, 56, 40), (79, 74, 55, 32), (32, 55, 54, 33), (68, 73, 53, 43), (43, 53, 52, 42), (69, 72, 51, 45), (45, 51, 50, 44), (70, 71, 49, 47), (47, 49, 48, 46), (71, 79, 32, 49), (49, 32, 33, 48), (72, 70, 47, 51), (51, 47, 46, 50), (73, 69, 45, 53), (53, 45, 44, 52), (75, 68, 43, 57), (57, 43, 42, 56), (76, 67, 41, 59), (59, 41, 40, 58), (77, 66, 39, 61), (61, 39, 38, 60), (78, 65, 37, 63), (63, 37, 36, 62), (74, 64, 35, 55), (55, 35, 34, 54), (122, 112, 64, 74), (126, 113, 65, 78), (125, 114, 66, 77), (124, 115, 67, 76), (123, 116, 68, 75), (121, 117, 69, 73), (120, 118, 70, 72), (119, 127, 79, 71), (118, 119, 71, 70), (117, 120, 72, 69), (116, 121, 73, 68), (127, 122, 74, 79), (115, 123, 75, 67), (114, 124, 76, 66), (113, 125, 77, 65), (112, 126, 78, 64), (34, 62, 95, 81), (36, 60, 94, 82), (38, 58, 93, 83), (40, 56, 92, 84), (33, 54, 91, 80), (42, 52, 90, 85), (44, 50, 89, 86), (46, 48, 88, 87), (48, 33, 80, 88), (50, 46, 87, 89), (52, 44, 86, 90), (56, 42, 85, 92), (58, 40, 84, 93), (60, 38, 83, 94), (62, 36, 82, 95), (54, 34, 81, 91), (81, 95, 111, 97), (82, 94, 110, 98), (83, 93, 109, 99), (84, 92, 108, 100), (80, 91, 107, 96), (85, 90, 106, 101), (86, 89, 105, 102), (87, 88, 104, 103), (88, 80, 96, 104), (89, 87, 103, 105), (90, 86, 102, 106), (92, 85, 101, 108), (93, 84, 100, 109), (94, 83, 99, 110), (95, 82, 98, 111), (91, 81, 97, 107), (2, 30, 126, 112), (4, 24, 125, 113), (6, 26, 124, 114), (8, 28, 123, 115), (0, 22, 122, 127), (10, 20, 121, 116), (12, 18, 120, 117), (14, 16, 119, 118), (16, 0, 127, 119), (18, 14, 118, 120), (20, 12, 117, 121), (28, 10, 116, 123), (26, 8, 115, 124), (24, 6, 114, 125), (30, 4, 113, 126), (22, 2, 112, 122), (16, 144, 128, 0), (4, 132, 152, 24), (17, 145, 143, 15), (26, 154, 136, 8), (7, 135, 153, 25), (14, 142, 144, 16), (27, 155, 135, 7), (6, 134, 154, 26), (1, 129, 145, 17), (9, 137, 155, 27), (28, 156, 138, 10), (8, 136, 156, 28), (22, 150, 130, 2), (12, 140, 146, 18), (29, 157, 137, 9), (11, 139, 157, 29), (23, 151, 129, 1), (15, 143, 147, 19), (20, 148, 140, 12), (10, 138, 148, 20), (21, 149, 139, 11), (30, 158, 132, 4), (13, 141, 149, 21), (2, 130, 158, 30), (31, 159, 131, 3), (18, 146, 142, 14), (5, 133, 159, 31), (0, 128, 150, 22), (19, 147, 141, 13), (24, 152, 134, 6), (3, 131, 151, 23), (25, 153, 133, 5), (131, 163, 183, 151), (148, 180, 172, 140), (132, 164, 184, 152), (149, 181, 171, 139), (135, 167, 185, 153), (146, 178, 174, 142), (134, 166, 186, 154), (147, 179, 173, 141), (150, 182, 162, 130), (137, 169, 187, 155), (144, 176, 160, 128), (151, 183, 161, 129), (136, 168, 188, 156), (145, 177, 175, 143), (158, 190, 164, 132), (139, 171, 189, 157), (142, 174, 176, 144), (159, 191, 163, 131), (130, 162, 190, 158), (129, 161, 177, 145), (152, 184, 166, 134), (133, 165, 191, 159), (140, 172, 178, 146), (153, 185, 165, 133), (143, 175, 179, 147), (154, 186, 168, 136), (138, 170, 180, 148), (155, 187, 167, 135), (141, 173, 181, 149), (156, 188, 170, 138), (128, 160, 182, 150), (157, 189, 169, 137), (166, 198, 218, 186), (179, 211, 205, 173), (182, 214, 194, 162), (169, 201, 219, 187), (176, 208, 192, 160), (183, 215, 193, 161), (168, 200, 220, 188), (177, 209, 207, 175), (190, 222, 196, 164), (171, 203, 221, 189), (174, 206, 208, 176), (191, 223, 195, 163), (162, 194, 222, 190), (161, 193, 209, 177), (184, 216, 198, 166), (165, 197, 223, 191), (172, 204, 210, 178), (185, 217, 197, 165), (175, 207, 211, 179), (186, 218, 200, 168), (170, 202, 212, 180), (187, 219, 199, 167), (173, 205, 213, 181), (188, 220, 202, 170), (160, 192, 214, 182), (189, 221, 201, 169), (163, 195, 215, 183), (180, 212, 204, 172), (164, 196, 216, 184), (181, 213, 203, 171), (167, 199, 217, 185), (178, 210, 206, 174), (214, 192, 208, 206, 210, 204, 212, 202, 220, 200, 218, 198, 216, 196, 222, 194), (215, 195, 223, 197, 217, 199, 219, 201, 221, 203, 213, 205, 211, 207, 209, 193)])
me_cylinder_012.polygons.foreach_set('material_index', [0, 0, 0, 0, 0, 0, 0, 0, 0, 0, 0, 0, 0, 0, 0, 0, 0, 0, 0, 0, 0, 0, 0, 0, 0, 0, 0, 0, 0, 0, 0, 0, 0, 0, 0, 0, 0, 0, 0, 0, 0, 0, 0, 0, 0, 0, 0, 0, 0, 0, 0, 0, 0, 0, 0, 0, 0, 0, 0, 0, 0, 0, 0, 0, 0, 0, 0, 0, 0, 0, 0, 0, 0, 0, 0, 0, 0, 0, 0, 0, 0, 0, 0, 0, 0, 0, 0, 0, 0, 0, 0, 0, 0, 0, 0, 0, 0, 0, 0, 0, 0, 0, 0, 0, 0, 0, 0, 0, 0, 0, 0, 0, 0, 0, 0, 0, 0, 0, 0, 0, 0, 0, 0, 0, 0, 0, 0, 0, 0, 0, 0, 0, 0, 0, 0, 0, 0, 0, 0, 0, 0, 0, 0, 0, 1, 1, 1, 1, 1, 1, 1, 1, 1, 1, 1, 1, 1, 1, 1, 1, 1, 1, 1, 1, 1, 1, 1, 1, 1, 1, 1, 1, 1, 1, 1, 1, 1, 1, 1, 1, 1, 1, 1, 1, 1, 1, 1, 1, 1, 1, 1, 1, 1, 1, 1, 1, 1, 1, 1, 1, 1, 1, 1, 1, 1, 1, 1, 1, 1, 1])
me_cylinder_012.materials.append(mat_rubber)
me_cylinder_012.materials.append(mat_rim)
me_cylinder_012.use_remesh_preserve_volume = False
me_cylinder_012.use_remesh_preserve_attributes = False
me_cylinder_012.use_mirror_vertex_groups = False
me_cylinder_012.update()
me_cylinder_010 = bpy.data.meshes.new('Cylinder.010')
me_cylinder_010.from_pydata([(-0.8433, 0.6506, -20.68), (0.7986, 0.647, -20.61), (-0.8441, -0.6743, -20.52), (0.7978, -0.6779, -20.45), (-0.8475, -1.603, -8.328), (0.7944, -1.606, -8.258), (-0.8515, -1.59, 8.761), (0.7904, -1.594, 8.83), (-0.8538, -0.6449, 20.73), (0.7881, -0.6485, 20.8), (-0.853, 0.6801, 20.58), (0.7889, 0.6765, 20.65), (-0.8496, 1.608, 8.382), (0.7923, 1.605, 8.451), (-0.8456, 1.596, -8.707), (0.7963, 1.593, -8.638), (-0.8442, 1.192, -15.85), (0.7978, 1.188, -15.78), (-0.8475, 1.694, -0.3369), (0.7944, 1.69, -0.2686), (-0.8515, 1.203, 15.35), (0.7904, 1.199, 15.42), (-0.8433, -0.009161, -22.1), (0.7986, -0.01294, -22.03), (-0.8496, -1.696, 0.2669), (0.7924, -1.7, 0.3352), (-0.8529, -1.194, 15.78), (0.789, -1.198, 15.85), (-0.8537, 0.006694, 22.03), (0.7882, 0.002913, 22.1), (-0.8454, -1.191, -16.01), (0.7963, -1.209, -15.36), (-0.459, 1.12, -35.62), (0.4218, 1.118, -35.58), (0.4205, -1.167, -35.31), (-0.4603, -1.164, -35.35), (0.4147, -2.767, -14.28), (-0.4662, -2.765, -14.32), (0.4078, -2.746, 15.18), (-0.4731, -2.744, 15.14), (0.4038, -1.116, 35.82), (-0.4771, -1.114, 35.78), (0.4051, 1.169, 35.55), (-0.4757, 1.171, 35.51), (0.411, 2.769, 14.52), (-0.4699, 2.771, 14.49), (0.4179, 2.748, -14.94), (-0.463, 2.75, -14.98), (0.4204, 2.051, -27.26), (-0.4605, 2.053, -27.29), (0.4145, 2.916, -0.5086), (-0.4663, 2.918, -0.5446), (0.4077, 2.07, 26.54), (-0.4732, 2.072, 26.51), (0.4218, -0.0199, -38.03), (-0.459, -0.01773, -38.07), (0.4039, 0.007444, 38.06), (-0.477, 0.009607, 38.02), (0.4053, -2.063, 27.28), (-0.4755, -2.061, 27.25), (0.4112, -2.929, 0.5325), (-0.4697, -2.927, 0.4965), (0.4184, -2.021, -28.09), (-0.4625, -2.037, -27.85), (-0.8233, -1.081, -32.86), (-0.8287, -2.568, -13.33), (-0.8351, -2.549, 14.05), (-0.8388, -1.034, 33.23), (-0.8376, 1.089, 32.98), (-0.8322, 2.576, 13.44), (-0.8258, 2.557, -13.93), (-0.8235, 1.909, -25.38), (-0.8289, 2.713, -0.5246), (-0.8353, 1.927, 24.61), (-0.8221, -0.0153, -35.39), (-0.8388, 0.0101, 35.31), (-0.8374, -1.914, 25.3), (-0.8319, -2.718, 0.4428), (-0.8253, -1.9, -25.76), (-0.8221, 1.042, -33.12), (0.7694, 1.038, -33.05), (0.7683, -1.085, -32.8), (0.7628, -2.572, -13.26), (0.7564, -2.553, 14.12), (0.7527, -1.038, 33.3), (0.7539, 1.085, 33.05), (0.7593, 2.572, 13.51), (0.7657, 2.553, -13.87), (0.7681, 1.905, -25.32), (0.7626, 2.709, -0.4605), (0.7562, 1.923, 24.68), (0.7694, -0.01937, -35.33), (0.7527, 0.006038, 35.38), (0.7541, -1.918, 25.36), (0.7596, -2.722, 0.507), (0.7661, -1.907, -25.36), (0.8706, 0.8425, -26.83), (0.8696, -0.8814, -26.62), (0.8652, -2.089, -10.76), (0.86, -2.073, 11.48), (0.857, -0.8431, 27.06), (0.8581, 0.8808, 26.85), (0.8625, 2.089, 10.98), (0.8677, 2.073, -11.25), (0.8696, 1.546, -20.54), (0.8652, 2.2, -0.3599), (0.86, 1.561, 20.06), (0.8706, -0.01617, -28.68), (0.8571, 0.004463, 28.74), (0.8581, -1.558, 20.61), (0.8625, -2.211, 0.4256), (0.8678, -1.558, -20.36), (-0.9204, -0.8776, -26.7), (-0.9248, -2.085, -10.83), (-0.93, -2.07, 11.4), (-0.9329, -0.8393, 26.98), (-0.9319, 0.8845, 26.77), (-0.9274, 2.092, 10.91), (-0.9222, 2.076, -11.33), (-0.9204, 1.55, -20.62), (-0.9248, 2.203, -0.4354), (-0.9299, 1.565, 19.98), (-0.9194, -0.01222, -28.75), (-0.9329, 0.008415, 28.67), (-0.9318, -1.554, 20.54), (-0.9274, -2.207, 0.3502), (-0.9221, -1.546, -20.89), (-0.9193, 0.8462, -26.9), (-0.8433, 0.6506, -20.68), (0.7986, 0.647, -20.61), (-0.8441, -0.6743, -20.52), (0.7978, -0.6779, -20.45), (-0.8475, -1.603, -8.328), (0.7944, -1.606, -8.258), (-0.8515, -1.59, 8.761), (0.7904, -1.594, 8.83), (-0.8538, -0.6449, 20.73), (0.7881, -0.6485, 20.8), (-0.853, 0.6801, 20.58), (0.7889, 0.6765, 20.65), (-0.8496, 1.608, 8.382), (0.7923, 1.605, 8.451), (-0.8456, 1.596, -8.707), (0.7963, 1.593, -8.638), (-0.8442, 1.192, -15.85), (0.7978, 1.188, -15.78), (-0.8475, 1.694, -0.3369), (0.7944, 1.69, -0.2686), (-0.8515, 1.203, 15.35), (0.7904, 1.199, 15.42), (-0.8433, -0.009161, -22.1), (0.7986, -0.01294, -22.03), (-0.8496, -1.696, 0.2669), (0.7924, -1.7, 0.3352), (-0.8529, -1.194, 15.78), (0.789, -1.198, 15.85), (-0.8537, 0.006694, 22.03), (0.7882, 0.002913, 22.1), (-0.8454, -1.191, -16.01), (0.7963, -1.209, -15.36), (-0.8962, 0.6197, -19.7), (0.851, 0.6162, -19.63), (-0.8971, -0.6423, -19.55), (0.8502, -0.6457, -19.48), (-0.9003, -1.526, -7.936), (0.8469, -1.53, -7.86), (-0.9041, -1.515, 8.34), (0.8431, -1.518, 8.416), (-0.9062, -0.6143, 19.74), (0.841, -0.6177, 19.82), (-0.9054, 0.6477, 19.59), (0.8419, 0.6443, 19.67), (-0.9021, 1.532, 7.979), (0.8451, 1.528, 8.055), (-0.8983, 1.52, -8.298), (0.8489, 1.517, -8.222), (-0.897, 1.135, -15.1), (0.8503, 1.131, -15.03), (-0.9002, 1.613, -0.3252), (0.8471, 1.61, -0.2504), (-0.9039, 1.146, 14.62), (0.8433, 1.142, 14.69), (-0.8963, -0.008738, -21.05), (0.851, -0.01237, -20.98), (-0.9022, -1.616, 0.2499), (0.845, -1.619, 0.3247), (-0.9054, -1.137, 15.03), (0.8418, -1.141, 15.1), (-0.9061, 0.006368, 20.98), (0.8411, 0.00273, 21.05), (-0.8983, -1.134, -15.26), (0.8488, -1.152, -14.62), (-0.04285, 0.1557, -4.946), (0.3976, 0.1549, -4.927), (-0.04306, -0.1624, -4.908), (0.3974, -0.1632, -4.889), (-0.04389, -0.3852, -1.981), (0.3965, -0.3861, -1.962), (-0.04484, -0.3823, 2.122), (0.3956, -0.3832, 2.141), (-0.04537, -0.1553, 4.996), (0.3951, -0.1562, 5.015), (-0.04516, 0.1628, 4.959), (0.3953, 0.1619, 4.978), (-0.04433, 0.3857, 2.031), (0.3961, 0.3848, 2.05), (-0.04338, 0.3827, -2.072), (0.397, 0.3819, -2.053), (-0.04304, 0.2856, -3.787), (0.3974, 0.2847, -3.768), (-0.04384, 0.4062, -0.0623), (0.3966, 0.4053, -0.04344), (-0.0448, 0.2883, 3.705), (0.3956, 0.2874, 3.724), (-0.04287, -0.002664, -5.287), (0.3975, -0.003582, -5.268), (-0.04437, -0.4077, 0.08265), (0.396, -0.4086, 0.1015), (-0.04517, -0.2872, 3.807), (0.3952, -0.2881, 3.826), (-0.04534, 0.00114, 5.308), (0.3951, 0.000224, 5.326), (-0.04338, -0.2864, -3.826), (0.397, -0.2908, -3.666)], [], [(107, 23, 3, 97), (111, 31, 5, 98), (110, 25, 7, 99), (109, 27, 9, 100), (108, 29, 11, 101), (106, 21, 13, 102), (105, 19, 15, 103), (104, 17, 1, 96), (103, 15, 17, 104), (102, 13, 19, 105), (101, 11, 21, 106), (96, 1, 23, 107), (100, 9, 29, 108), (99, 7, 27, 109), (98, 5, 25, 110), (97, 3, 31, 111), (64, 35, 63, 78), (35, 34, 62, 63), (65, 37, 61, 77), (37, 36, 60, 61), (66, 39, 59, 76), (39, 38, 58, 59), (67, 41, 57, 75), (41, 40, 56, 57), (79, 32, 55, 74), (32, 33, 54, 55), (68, 43, 53, 73), (43, 42, 52, 53), (69, 45, 51, 72), (45, 44, 50, 51), (70, 47, 49, 71), (47, 46, 48, 49), (71, 49, 32, 79), (49, 48, 33, 32), (72, 51, 47, 70), (51, 50, 46, 47), (73, 53, 45, 69), (53, 52, 44, 45), (75, 57, 43, 68), (57, 56, 42, 43), (76, 59, 41, 67), (59, 58, 40, 41), (77, 61, 39, 66), (61, 60, 38, 39), (78, 63, 37, 65), (63, 62, 36, 37), (74, 55, 35, 64), (55, 54, 34, 35), (122, 74, 64, 112), (126, 78, 65, 113), (125, 77, 66, 114), (124, 76, 67, 115), (123, 75, 68, 116), (121, 73, 69, 117), (120, 72, 70, 118), (119, 71, 79, 127), (118, 70, 71, 119), (117, 69, 72, 120), (116, 68, 73, 121), (127, 79, 74, 122), (115, 67, 75, 123), (114, 66, 76, 124), (113, 65, 77, 125), (112, 64, 78, 126), (34, 81, 95, 62), (36, 82, 94, 60), (38, 83, 93, 58), (40, 84, 92, 56), (33, 80, 91, 54), (42, 85, 90, 52), (44, 86, 89, 50), (46, 87, 88, 48), (48, 88, 80, 33), (50, 89, 87, 46), (52, 90, 86, 44), (56, 92, 85, 42), (58, 93, 84, 40), (60, 94, 83, 38), (62, 95, 82, 36), (54, 91, 81, 34), (81, 97, 111, 95), (82, 98, 110, 94), (83, 99, 109, 93), (84, 100, 108, 92), (80, 96, 107, 91), (85, 101, 106, 90), (86, 102, 105, 89), (87, 103, 104, 88), (88, 104, 96, 80), (89, 105, 103, 87), (90, 106, 102, 86), (92, 108, 101, 85), (93, 109, 100, 84), (94, 110, 99, 83), (95, 111, 98, 82), (91, 107, 97, 81), (2, 112, 126, 30), (4, 113, 125, 24), (6, 114, 124, 26), (8, 115, 123, 28), (0, 127, 122, 22), (10, 116, 121, 20), (12, 117, 120, 18), (14, 118, 119, 16), (16, 119, 127, 0), (18, 120, 118, 14), (20, 121, 117, 12), (28, 123, 116, 10), (26, 124, 115, 8), (24, 125, 114, 6), (30, 126, 113, 4), (22, 122, 112, 2), (16, 0, 128, 144), (4, 24, 152, 132), (17, 15, 143, 145), (26, 8, 136, 154), (7, 25, 153, 135), (14, 16, 144, 142), (27, 7, 135, 155), (6, 26, 154, 134), (1, 17, 145, 129), (9, 27, 155, 137), (28, 10, 138, 156), (8, 28, 156, 136), (22, 2, 130, 150), (12, 18, 146, 140), (29, 9, 137, 157), (11, 29, 157, 139), (23, 1, 129, 151), (15, 19, 147, 143), (20, 12, 140, 148), (10, 20, 148, 138), (21, 11, 139, 149), (30, 4, 132, 158), (13, 21, 149, 141), (2, 30, 158, 130), (31, 3, 131, 159), (18, 14, 142, 146), (5, 31, 159, 133), (0, 22, 150, 128), (19, 13, 141, 147), (24, 6, 134, 152), (3, 23, 151, 131), (25, 5, 133, 153), (131, 151, 183, 163), (148, 140, 172, 180), (132, 152, 184, 164), (149, 139, 171, 181), (135, 153, 185, 167), (146, 142, 174, 178), (134, 154, 186, 166), (147, 141, 173, 179), (150, 130, 162, 182), (137, 155, 187, 169), (144, 128, 160, 176), (151, 129, 161, 183), (136, 156, 188, 168), (145, 143, 175, 177), (158, 132, 164, 190), (139, 157, 189, 171), (142, 144, 176, 174), (159, 131, 163, 191), (130, 158, 190, 162), (129, 145, 177, 161), (152, 134, 166, 184), (133, 159, 191, 165), (140, 146, 178, 172), (153, 133, 165, 185), (143, 147, 179, 175), (154, 136, 168, 186), (138, 148, 180, 170), (155, 135, 167, 187), (141, 149, 181, 173), (156, 138, 170, 188), (128, 150, 182, 160), (157, 137, 169, 189), (166, 186, 218, 198), (179, 173, 205, 211), (182, 162, 194, 214), (169, 187, 219, 201), (176, 160, 192, 208), (183, 161, 193, 215), (168, 188, 220, 200), (177, 175, 207, 209), (190, 164, 196, 222), (171, 189, 221, 203), (174, 176, 208, 206), (191, 163, 195, 223), (162, 190, 222, 194), (161, 177, 209, 193), (184, 166, 198, 216), (165, 191, 223, 197), (172, 178, 210, 204), (185, 165, 197, 217), (175, 179, 211, 207), (186, 168, 200, 218), (170, 180, 212, 202), (187, 167, 199, 219), (173, 181, 213, 205), (188, 170, 202, 220), (160, 182, 214, 192), (189, 169, 201, 221), (163, 183, 215, 195), (180, 172, 204, 212), (164, 184, 216, 196), (181, 171, 203, 213), (167, 185, 217, 199), (178, 174, 206, 210), (214, 194, 222, 196, 216, 198, 218, 200, 220, 202, 212, 204, 210, 206, 208, 192), (215, 193, 209, 207, 211, 205, 213, 203, 221, 201, 219, 199, 217, 197, 223, 195)])
me_cylinder_010.polygons.foreach_set('material_index', [0, 0, 0, 0, 0, 0, 0, 0, 0, 0, 0, 0, 0, 0, 0, 0, 0, 0, 0, 0, 0, 0, 0, 0, 0, 0, 0, 0, 0, 0, 0, 0, 0, 0, 0, 0, 0, 0, 0, 0, 0, 0, 0, 0, 0, 0, 0, 0, 0, 0, 0, 0, 0, 0, 0, 0, 0, 0, 0, 0, 0, 0, 0, 0, 0, 0, 0, 0, 0, 0, 0, 0, 0, 0, 0, 0, 0, 0, 0, 0, 0, 0, 0, 0, 0, 0, 0, 0, 0, 0, 0, 0, 0, 0, 0, 0, 0, 0, 0, 0, 0, 0, 0, 0, 0, 0, 0, 0, 0, 0, 0, 0, 0, 0, 0, 0, 0, 0, 0, 0, 0, 0, 0, 0, 0, 0, 0, 0, 0, 0, 0, 0, 0, 0, 0, 0, 0, 0, 0, 0, 0, 0, 0, 0, 1, 1, 1, 1, 1, 1, 1, 1, 1, 1, 1, 1, 1, 1, 1, 1, 1, 1, 1, 1, 1, 1, 1, 1, 1, 1, 1, 1, 1, 1, 1, 1, 1, 1, 1, 1, 1, 1, 1, 1, 1, 1, 1, 1, 1, 1, 1, 1, 1, 1, 1, 1, 1, 1, 1, 1, 1, 1, 1, 1, 1, 1, 1, 1, 1, 1])
me_cylinder_010.materials.append(mat_rubber)
me_cylinder_010.materials.append(mat_rim)
me_cylinder_010.use_remesh_preserve_volume = False
me_cylinder_010.use_remesh_preserve_attributes = False
me_cylinder_010.use_mirror_vertex_groups = False
me_cylinder_010.update()
me_cylinder_003 = bpy.data.meshes.new('Cylinder.003')
me_cylinder_003.from_pydata([(-1.602, 4.795, -17.2), (-1.602, 4.795, -15.2), (-0.8944, 4.502, -17.2), (-0.8944, 4.502, -15.2), (-0.6015, 3.795, -17.2), (-0.6015, 3.795, -15.2), (-0.8944, 3.088, -17.2), (-0.8944, 3.088, -15.2), (-1.602, 2.795, -17.2), (-1.602, 2.795, -15.2), (-2.309, 3.088, -17.2), (-2.309, 3.088, -15.2), (-2.602, 3.795, -17.2), (-2.602, 3.795, -15.2), (-2.309, 4.502, -17.2), (-2.309, 4.502, -15.2), (-4.955, -3.891, 123.9), (-4.955, -4.146, 123.8), (-4.956, -4.317, 125.9), (-4.956, -4.304, 128.9), (-4.957, -4.115, 131.1), (-4.956, -3.861, 131.2), (-4.956, -3.689, 129.1), (-4.955, -3.702, 126.1), (-0.3663, -4.399, 117.6), (-0.3678, -4.87, 123.2), (-0.3698, -4.836, 131.5), (-0.3711, -4.316, 137.6), (-0.3709, -3.615, 137.9), (-0.3694, -3.144, 132.2), (-0.3674, -3.178, 123.9), (-0.3661, -3.698, 117.8), (-0.8719, -4.15, 124.0), (-0.8726, -4.321, 126.1), (-0.8732, -4.309, 129.1), (-0.8735, -4.12, 131.3), (-0.8733, -3.865, 131.4), (-0.8727, -3.694, 129.3), (-0.872, -3.706, 126.3), (-0.8717, -3.895, 124.1), (-0.05266, -4.401, 117.6), (-0.0538, -3.18, 123.9), (-0.2287, -3.778, 115.5), (-0.2288, -3.516, 116.9), (-0.2733, -3.644, 116.1), (-0.0501, -3.858, 115.1), (-0.05045, -3.422, 117.4), (-5.059, 4.173, -133.4), (-5.059, 3.885, -133.6), (-5.06, 3.692, -131.3), (-5.06, 3.707, -127.9), (-5.061, 3.921, -125.4), (-5.06, 4.209, -125.3), (-5.059, 4.403, -127.6), (-5.059, 4.388, -131.0), (-0.6421, 4.166, -133.2), (-0.6427, 3.877, -133.4), (-0.6436, 3.684, -131.1), (-0.6442, 3.699, -127.7), (-0.6441, 3.914, -125.2), (-0.6434, 4.202, -125.1), (-0.6425, 4.395, -127.4), (-0.642, 4.38, -130.8), (-0.3123, 3.699, -137.9), (-0.3139, 3.294, -133.1), (-0.3153, 3.326, -126.0), (-0.2413, 3.742, -119.7), (-0.3145, 4.379, -120.5), (-0.3128, 4.784, -125.3), (-0.3115, 4.753, -132.4), (-0.3112, 4.303, -137.6), (-0.1288, 3.525, -121.2), (-0.1286, 3.959, -118.2), (-0.2183, 1.436, -24.72), (-0.1051, 1.228, -26.61), (-0.1049, 1.678, -23.92), (-0.05557, -4.872, 123.2), (-0.05758, -4.838, 131.5), (-0.05888, -4.318, 137.6), (-0.05872, -3.617, 137.9), (-0.05719, -3.146, 132.2), (-1.462, 4.203, -125.1), (-1.707, 4.204, -125.1), (-1.47, 3.915, -125.2), (-1.692, 3.915, -125.2), (4.827, -3.903, 124.4), (4.826, -4.158, 124.3), (4.826, -4.329, 126.3), (4.825, -4.316, 129.3), (4.825, -4.127, 131.5), (4.825, -3.873, 131.6), (4.826, -3.702, 129.6), (4.826, -3.714, 126.6), (0.2401, -4.4, 117.6), (0.2382, -4.871, 123.3), (0.2366, -4.837, 131.6), (0.2362, -4.317, 137.6), (0.2373, -3.616, 137.9), (0.2392, -3.145, 132.2), (0.2408, -3.179, 123.9), (0.2412, -3.699, 117.9), (0.7434, -4.152, 124.1), (0.7428, -4.323, 126.1), (0.7421, -4.311, 129.1), (0.7418, -4.122, 131.4), (0.7421, -3.867, 131.5), (0.7427, -3.696, 129.4), (0.7434, -3.708, 126.4), (0.7437, -3.897, 124.2), (-0.07348, -4.401, 117.6), (-0.07278, -3.18, 123.9), (0.1046, -3.778, 115.5), (0.1047, -3.516, 116.9), (0.1492, -3.644, 116.1), (-0.0739, -3.858, 115.1), (-0.0737, -3.422, 117.4), (0.002132, 4.303, -137.6), (0.001412, 4.752, -132.4), (-0.0001354, 4.784, -125.3), (0.0001324, 3.294, -133.1), (0.001602, 3.699, -137.9), (5.061, 4.161, -133.0), (5.06, 3.872, -133.1), (5.06, 3.679, -130.8), (5.059, 3.694, -127.4), (5.059, 3.909, -124.9), (5.059, 4.197, -124.8), (5.059, 4.39, -127.1), (5.06, 4.375, -130.5), (0.6441, 4.164, -133.2), (0.6443, 3.876, -133.3), (0.6437, 3.683, -131.0), (0.6428, 3.698, -127.6), (0.6421, 3.912, -125.1), (0.6419, 4.2, -125.0), (0.6424, 4.393, -127.3), (0.6433, 4.378, -130.7), (0.3155, 3.699, -137.9), (0.3142, 3.294, -133.0), (0.3125, 3.325, -125.9), (0.2365, 3.741, -119.7), (0.3113, 4.379, -120.5), (0.3125, 4.783, -125.3), (0.3143, 4.752, -132.4), (0.3155, 4.303, -137.6), (-0.001415, 3.325, -126.0), (-0.001605, 4.379, -120.5), (-0.002273, 3.526, -121.2), (-0.002562, 3.953, -118.0), (0.1242, 3.524, -121.2), (0.1236, 3.959, -118.2), (-0.02553, 1.228, -26.63), (-0.02572, 1.676, -23.83), (0.1668, 1.435, -24.7), (0.05405, 1.228, -26.6), (0.05347, 1.678, -23.91), (-0.07401, -4.872, 123.2), (-0.07563, -4.838, 131.5), (-0.076, -4.318, 137.6), (-0.07492, -3.617, 137.9), (-0.07301, -3.146, 132.2), (1.461, 4.2, -125.0), (1.706, 4.199, -124.9), (1.468, 3.911, -125.1), (1.69, 3.911, -125.1), (-1.51, 3.885, -16.57), (-1.707, 3.886, -16.58), (-1.513, 3.649, -16.68), (-1.698, 3.65, -16.69), (-1.474, 3.685, -16.66), (-1.552, 3.63, -16.69), (-1.743, 3.85, -16.6), (-1.551, 3.906, -16.57), (-1.474, 3.85, -16.59), (-1.738, 3.686, -16.67), (-1.658, 3.631, -16.69), (-1.667, 3.906, -16.57), (-1.447, 3.769, -16.62), (-1.768, 3.769, -16.64), (-1.605, 3.622, -16.69), (-1.609, 3.916, -16.56), (-1.602, 4.872, -17.28), (-1.602, 4.872, -15.13), (-0.84, 4.556, -17.28), (-0.84, 4.556, -15.13), (-0.5245, 3.795, -17.28), (-0.5245, 3.795, -15.13), (-0.84, 3.033, -17.28), (-0.84, 3.033, -15.13), (-1.602, 2.718, -17.28), (-1.602, 2.718, -15.13), (-2.363, 3.033, -17.28), (-2.363, 3.033, -15.13), (-2.679, 3.795, -17.28), (-2.679, 3.795, -15.13), (-2.363, 4.556, -17.28), (-2.363, 4.556, -15.13), (-1.511, 3.885, -15.11), (-1.708, 3.886, -15.12), (-1.513, 3.649, -15.22), (-1.698, 3.65, -15.23), (-1.474, 3.686, -15.2), (-1.552, 3.631, -15.23), (-1.743, 3.851, -15.14), (-1.551, 3.906, -15.1), (-1.475, 3.85, -15.13), (-1.738, 3.686, -15.21), (-1.659, 3.631, -15.23), (-1.668, 3.907, -15.11), (-1.447, 3.769, -15.16), (-1.768, 3.77, -15.18), (-1.605, 3.623, -15.23), (-1.609, 3.916, -15.1), (-1.291, 4.666, -17.2), (-1.291, 4.666, -15.2), (-1.267, 4.733, -17.28), (-1.267, 4.733, -15.13), (-1.206, 4.631, -15.2), (-1.176, 4.696, -15.13), (-1.206, 4.631, -17.2), (-1.176, 4.696, -17.28), (-1.902, 4.67, -17.2), (-1.902, 4.67, -15.2), (-1.925, 4.738, -17.28), (-1.925, 4.738, -15.13), (-1.975, 4.64, -17.2), (-2.004, 4.705, -17.28), (-1.975, 4.64, -15.2), (-2.004, 4.705, -15.13), (-2.466, 4.122, -17.2), (-2.466, 4.122, -15.2), (-2.533, 4.147, -17.28), (-2.533, 4.147, -15.13), (-2.427, 4.217, -15.2), (-2.49, 4.25, -15.13), (-2.427, 4.217, -17.2), (-2.49, 4.25, -17.28), (-2.44, 3.405, -17.2), (-2.44, 3.405, -15.2), (-2.505, 3.375, -17.28), (-2.505, 3.375, -15.13), (-2.476, 3.493, -15.2), (-2.544, 3.469, -15.13), (-2.476, 3.493, -17.2), (-2.544, 3.469, -17.28), (-1.989, 2.955, -17.2), (-1.989, 2.955, -15.2), (-2.018, 2.89, -17.28), (-2.018, 2.89, -15.13), (-1.915, 2.925, -17.2), (-1.94, 2.858, -17.28), (-1.915, 2.925, -15.2), (-1.94, 2.858, -15.13), (-1.288, 2.925, -17.2), (-1.288, 2.925, -15.2), (-1.264, 2.858, -17.28), (-1.264, 2.858, -15.13), (-1.217, 2.954, -17.2), (-1.188, 2.889, -17.28), (-1.217, 2.954, -15.2), (-1.188, 2.889, -15.13), (-0.7694, 3.389, -17.2), (-0.7694, 3.389, -15.2), (-0.7053, 3.358, -17.28), (-0.7053, 3.358, -15.13), (-0.7376, 3.466, -17.2), (-0.6711, 3.441, -17.28), (-0.7376, 3.466, -15.2), (-0.6711, 3.441, -15.13), (-0.7321, 4.11, -17.2), (-0.7321, 4.11, -15.2), (-0.6651, 4.134, -17.28), (-0.6651, 4.134, -15.13), (-0.7713, 4.205, -17.2), (-0.7073, 4.236, -17.28), (-0.7713, 4.205, -15.2), (-0.7073, 4.236, -15.13)], [], [(217, 3, 184, 218), (237, 10, 191, 239), (222, 1, 182, 224), (262, 7, 188, 264), (213, 0, 181, 215), (225, 14, 195, 226), (265, 4, 185, 266), (246, 11, 192, 248), (16, 17, 18, 19, 20, 21, 22, 23), (29, 80, 41, 30), (24, 40, 76, 25), (39, 31, 24, 32), (32, 24, 25, 33), (33, 25, 26, 34), (34, 26, 27, 35), (35, 27, 28, 36), (36, 28, 29, 37), (37, 29, 30, 38), (38, 30, 31, 39), (23, 38, 39, 16), (22, 37, 38, 23), (21, 36, 37, 22), (20, 35, 36, 21), (19, 34, 35, 20), (18, 33, 34, 19), (17, 32, 33, 18), (16, 39, 32, 17), (24, 31, 44, 42), (30, 41, 46, 43), (31, 30, 43, 44), (40, 24, 42, 45), (69, 117, 116, 70), (74, 42, 44, 73), (74, 151, 45, 42), (75, 73, 44, 43), (152, 75, 43, 46), (47, 48, 49, 50, 51, 52, 53, 54), (54, 62, 55, 47), (53, 61, 62, 54), (52, 82, 81, 60, 61, 53), (51, 84, 82, 52), (50, 58, 59, 83, 84, 51), (49, 57, 58, 50), (48, 56, 57, 49), (47, 55, 56, 48), (55, 70, 63, 56), (56, 63, 64, 57), (57, 64, 65, 58), (64, 119, 145, 65), (58, 65, 66, 59), (59, 66, 67, 60), (60, 67, 68, 61), (67, 146, 118, 68), (61, 68, 69, 62), (62, 69, 70, 55), (65, 145, 147, 71), (67, 66, 72), (66, 65, 71), (146, 67, 72, 148), (63, 120, 119, 64), (70, 116, 120, 63), (68, 118, 117, 69), (71, 147, 151, 74), (71, 74, 73, 66), (72, 66, 73, 75), (148, 72, 75, 152), (25, 76, 77, 26), (26, 77, 78, 27), (27, 78, 79, 28), (28, 79, 80, 29), (84, 83, 167, 170, 179, 175, 168), (81, 83, 59, 60), (85, 92, 91, 90, 89, 88, 87, 86), (98, 99, 110, 160), (93, 94, 156, 109), (108, 101, 93, 100), (101, 102, 94, 93), (102, 103, 95, 94), (103, 104, 96, 95), (104, 105, 97, 96), (105, 106, 98, 97), (106, 107, 99, 98), (107, 108, 100, 99), (92, 85, 108, 107), (91, 92, 107, 106), (90, 91, 106, 105), (89, 90, 105, 104), (88, 89, 104, 103), (87, 88, 103, 102), (86, 87, 102, 101), (85, 86, 101, 108), (93, 111, 113, 100), (99, 112, 115, 110), (100, 113, 112, 99), (109, 114, 111, 93), (143, 144, 116, 117), (154, 153, 113, 111), (154, 111, 114, 151), (155, 112, 113, 153), (152, 115, 112, 155), (121, 128, 127, 126, 125, 124, 123, 122), (128, 121, 129, 136), (127, 128, 136, 135), (126, 127, 135, 134, 161, 162), (125, 126, 162, 164), (124, 125, 164, 163, 133, 132), (123, 124, 132, 131), (122, 123, 131, 130), (121, 122, 130, 129), (129, 130, 137, 144), (130, 131, 138, 137), (131, 132, 139, 138), (138, 139, 145, 119), (132, 133, 140, 139), (133, 134, 141, 140), (134, 135, 142, 141), (141, 142, 118, 146), (135, 136, 143, 142), (136, 129, 144, 143), (139, 149, 147, 145), (141, 150, 140), (140, 149, 139), (146, 148, 150, 141), (137, 138, 119, 120), (144, 137, 120, 116), (142, 143, 117, 118), (149, 154, 151, 147), (149, 140, 153, 154), (150, 155, 153, 140), (148, 152, 155, 150), (94, 95, 157, 156), (95, 96, 158, 157), (96, 97, 159, 158), (97, 98, 160, 159), (162, 161, 163, 164), (161, 134, 133, 163), (81, 82, 166, 176, 180, 172, 165), (82, 84, 168, 174, 178, 171, 166), (83, 81, 165, 173, 177, 169, 167), (220, 218, 184, 183), (271, 272, 186, 185), (263, 264, 188, 187), (255, 256, 190, 189), (247, 248, 192, 191), (244, 242, 194, 193), (236, 234, 196, 195), (223, 224, 182, 181), (241, 13, 194, 242), (257, 6, 187, 258), (254, 9, 190, 256), (273, 2, 183, 274), (229, 12, 193, 231), (270, 5, 186, 272), (233, 15, 196, 234), (249, 8, 189, 250), (174, 168, 200, 206), (179, 170, 202, 211), (166, 171, 203, 198), (173, 165, 197, 205), (170, 167, 199, 202), (167, 169, 201, 199), (169, 177, 209, 201), (165, 172, 204, 197), (172, 180, 212, 204), (171, 178, 210, 203), (176, 166, 198, 208), (177, 173, 205, 209), (178, 174, 206, 210), (168, 175, 207, 200), (180, 176, 208, 212), (175, 179, 211, 207), (273, 275, 3, 2), (213, 214, 1, 0), (225, 227, 15, 14), (229, 230, 13, 12), (237, 238, 11, 10), (249, 251, 9, 8), (257, 259, 7, 6), (265, 267, 5, 4), (219, 217, 214, 213), (181, 182, 216, 215), (219, 213, 215, 220), (1, 214, 216, 182), (2, 219, 220, 183), (2, 3, 217, 219), (215, 216, 218, 220), (214, 217, 218, 216), (0, 1, 222, 221), (226, 228, 224, 223), (0, 221, 223, 181), (227, 222, 224, 228), (15, 227, 228, 196), (195, 196, 228, 226), (221, 222, 227, 225), (221, 225, 226, 223), (235, 233, 230, 229), (13, 230, 232, 194), (235, 229, 231, 236), (193, 194, 232, 231), (14, 235, 236, 195), (14, 15, 233, 235), (230, 233, 234, 232), (231, 232, 234, 236), (243, 241, 238, 237), (11, 238, 240, 192), (191, 192, 240, 239), (243, 237, 239, 244), (12, 243, 244, 193), (12, 13, 241, 243), (238, 241, 242, 240), (239, 240, 242, 244), (10, 11, 246, 245), (10, 245, 247, 191), (250, 252, 248, 247), (251, 246, 248, 252), (9, 251, 252, 190), (189, 190, 252, 250), (245, 246, 251, 249), (245, 249, 250, 247), (8, 9, 254, 253), (259, 254, 256, 260), (8, 253, 255, 189), (258, 260, 256, 255), (187, 188, 260, 258), (7, 259, 260, 188), (253, 254, 259, 257), (253, 257, 258, 255), (6, 7, 262, 261), (266, 268, 264, 263), (6, 261, 263, 187), (267, 262, 264, 268), (5, 267, 268, 186), (185, 186, 268, 266), (261, 262, 267, 265), (261, 265, 266, 263), (4, 5, 270, 269), (275, 270, 272, 276), (4, 269, 271, 185), (274, 276, 272, 271), (183, 184, 276, 274), (3, 275, 276, 184), (269, 270, 275, 273), (269, 273, 274, 271), (275, 205, 173, 273), (270, 209, 205, 275), (269, 177, 209, 270), (177, 269, 273, 173), (233, 203, 210, 230), (178, 229, 230, 210), (171, 235, 229, 178), (235, 171, 203, 233), (212, 208, 198, 203, 210, 206, 200, 207, 211, 202, 199, 201, 209, 205, 197, 204)])
me_cylinder_003.polygons.foreach_set('material_index', [1, 1, 1, 1, 1, 1, 1, 1, 0, 0, 0, 0, 0, 0, 0, 0, 0, 0, 0, 0, 0, 0, 0, 0, 0, 0, 0, 0, 0, 0, 0, 0, 0, 0, 0, 0, 0, 0, 0, 0, 0, 0, 0, 0, 0, 0, 0, 0, 0, 0, 0, 0, 0, 0, 0, 0, 0, 0, 0, 0, 0, 0, 0, 0, 0, 0, 0, 0, 0, 0, 0, 0, 0, 0, 0, 0, 0, 0, 0, 0, 0, 0, 0, 0, 0, 0, 0, 0, 0, 0, 0, 0, 0, 0, 0, 0, 0, 0, 0, 0, 0, 0, 0, 0, 0, 0, 0, 0, 0, 0, 0, 0, 0, 0, 0, 0, 0, 0, 0, 0, 0, 0, 0, 0, 0, 0, 0, 0, 0, 0, 0, 0, 0, 0, 0, 0, 0, 0, 0, 1, 1, 1, 1, 1, 1, 1, 1, 1, 1, 1, 1, 1, 1, 1, 1, 0, 0, 0, 0, 0, 0, 0, 0, 0, 0, 0, 0, 0, 0, 0, 0, 1, 1, 1, 1, 1, 1, 1, 1, 1, 1, 1, 1, 1, 1, 1, 1, 1, 1, 1, 1, 1, 1, 1, 1, 1, 1, 1, 1, 1, 1, 1, 1, 1, 1, 1, 1, 1, 1, 1, 1, 1, 1, 1, 1, 1, 1, 1, 1, 1, 1, 1, 1, 1, 1, 1, 1, 1, 1, 1, 1, 1, 1, 1, 1, 1, 1, 1, 1, 1, 1, 1, 1, 0, 0, 0, 0, 0, 0, 0, 0, 1])
me_cylinder_003.materials.append(mat_chassis)
me_cylinder_003.materials.append(mat_steeringwheel)
me_cylinder_003.use_remesh_preserve_volume = False
me_cylinder_003.use_remesh_preserve_attributes = False
me_cylinder_003.use_mirror_vertex_groups = False
me_cylinder_003.update()
me_plane = bpy.data.meshes.new('Plane')
me_plane.from_pydata([(-1.183, -1.081, -0.00883), (1.469, -1.08, -0.00883), (-1.242, 1.147, -0.00883), (1.522, 1.148, -0.00883)], [], [(0, 1, 3, 2)])
me_plane.use_remesh_preserve_volume = False
me_plane.use_remesh_preserve_attributes = False
me_plane.use_mirror_vertex_groups = False
me_plane.update()
me_cube_005 = bpy.data.meshes.new('Cube.005')
me_cube_005.from_pydata([(0.0, -0.9128, 1.006), (0.0, -1.07, 0.1465), (0.0, -1.053, -0.3387), (0.0, -1.055, 0.5827), (0.0, -1.04, 0.7693), (0.0, -1.055, 0.6508), (0.0, -1.02, 0.882), (0.0, -0.8095, 1.009), (0.0, -0.8056, -0.3453), (2.16, -1.092, 0.1465), (2.16, -1.048, -0.3355), (2.158, -1.05, 0.5827), (2.16, -1.02, 0.882), (2.16, -0.9128, 1.006), (2.151, -0.8095, 1.009), (2.157, -1.04, 0.7711), (2.157, -1.055, 0.654), (2.182, -0.8094, -0.3453)], [], [(7, 14, 17, 8), (8, 17, 10, 2), (17, 14, 13, 12, 15, 16, 11, 9, 10), (9, 11, 3, 1), (10, 9, 1, 2), (15, 12, 6, 4), (11, 16, 5, 3), (13, 14, 7, 0), (16, 15, 4, 5), (12, 13, 0, 6)])
me_cube_005.use_remesh_preserve_volume = False
me_cube_005.use_remesh_preserve_attributes = False
me_cube_005.use_mirror_vertex_groups = False
me_cube_005.update()
me_cube_004 = bpy.data.meshes.new('Cube.004')
me_cube_004.from_pydata([(2.463, -0.9773, -0.7508), (2.53, -0.903, 1.014), (2.483, 0.7, -0.9031), (2.535, 1.0, 1.0), (0.0, 0.7, -0.9031), (0.0, -0.9773, -0.7508), (2.535, 0.9185, -0.2169), (2.593, -1.112, 0.1315), (2.517, 4.551, 0.5557), (2.26, 1.0, 1.0), (2.559, 0.9016, -0.4414), (0.0, 3.088, -0.7382), (2.535, -0.02769, 1.007), (2.573, -1.101, -0.2869), (1.267, -0.9773, -0.7508), (2.514, 3.023, -0.5374), (2.647, 1.705, 0.02833), (0.0, -1.05, -0.3456), (0.0, 0.8904, -0.4273), (2.535, 0.9187, 0.5303), (2.554, -1.054, 0.5605), (2.554, 4.554, 0.6973), (2.264, -1.114, 0.1315), (2.575, 1.302, -0.1379), (2.699, 1.691, 0.01945), (2.535, -0.1471, -0.3854), (2.276, -1.092, -0.2869), (2.264, -1.054, 0.5605), (2.25, -0.02769, 1.007), (2.659, 2.661, -0.1096), (2.535, 4.554, 0.4791), (2.535, -1.042, 0.7479), (0.0, 3.088, -0.8481), (2.198, -1.049, -0.5351), (2.535, 4.538, -0.5686), (2.518, -1.054, 0.6263), (2.409, -1.054, 0.5605), (2.524, -1.016, 0.8833), (0.0, 4.55, 0.9488), (2.419, -1.109, -0.2925), (2.535, 4.55, 0.9488), (2.483, 0.8215, -0.6298), (2.518, -1.049, -0.5351), (0.0, -1.049, -0.5351), (0.0, 0.8012, -0.6298), (2.739, 2.192, 0.02531), (2.509, -0.1674, -0.6141), (1.267, -1.049, -0.5351), (2.485, 0.7864, -0.7868), (2.491, -1.029, -0.6312), (0.0, -1.029, -0.6531), (0.0, 0.7711, -0.7868), (2.701, 2.646, -0.1123), (2.464, -0.1772, -0.7028), (1.267, -1.029, -0.6531), (2.535, -0.1736, 1.008), (2.563, 4.541, -0.7452), (2.535, -0.2977, -0.3587), (2.261, -0.593, 1.008), (2.692, 2.206, 0.03017), (1.969, 1.709, 0.03639), (2.554, -0.218, 0.7532), (2.518, -0.226, 0.6188), (2.543, 3.088, -0.7382), (2.5, -0.3145, -0.6036), (2.483, -0.3191, -0.6899), (2.463, 0.595, -0.8941), (2.535, 0.8783, 1.001), (0.0, 0.595, -0.8941), (2.535, 0.7919, -0.3766), (2.535, 0.752, -0.4373), (2.25, 0.8783, 1.001), (2.535, 0.7725, 0.5325), (2.52, 0.6772, -0.6591), (2.466, 0.6495, -0.7515), (0.0, 4.295, 0.9699), (2.261, 4.295, 0.9699), (2.535, 3.021, -0.1353), (0.0, 3.031, -0.4716), (2.535, 3.022, 0.5002), (2.535, 1.29, 0.9963), (2.632, 1.292, -0.1196), (2.26, 1.29, 0.9963), (2.609, 1.293, 0.06289), (1.962, 2.211, 0.03808), (2.593, 1.289, -0.1334), (2.535, 1.282, 0.5237), (2.26, 1.696, 0.9902), (2.622, 1.7, 0.2893), (2.535, 1.695, 0.5205), (2.268, 4.295, -0.3903), (2.535, 1.696, 0.9902), (2.26, 2.227, 0.9827), (2.64, 2.193, 0.2995), (2.535, 2.175, 0.513), (2.253, 0.9918, -0.345), (2.535, 2.227, 0.9827), (2.605, 2.623, 0.1864), (2.535, 2.602, 0.5066), (2.265, -0.593, -0.3521), (2.714, 2.653, -0.0876), (2.752, 2.199, 0.05), (2.712, 1.697, 0.04414), (2.523, 4.54, -0.8551), (2.317, 3.031, -0.4716), (2.503, 3.088, -0.8481), (0.0, 3.143, -1.026), (2.535, 4.522, -1.05), (0.0, 4.522, -1.05), (2.514, 3.143, -1.026), (1.965, 3.036, -0.4631), (1.97, 2.665, -0.1015), (2.306, 3.088, -0.8481), (2.367, 1.301, -0.1318), (2.343, 3.088, -0.7382), (2.317, 3.143, -1.026), (2.336, 4.522, -1.05), (2.45, 2.661, -0.1099), (2.481, 2.206, 0.02966), (2.439, 1.704, 0.02796), (2.226, 0.7, -0.9031), (2.254, 0.9005, -0.44), (2.226, 0.8194, -0.6298), (2.228, 0.7848, -0.7868), (2.209, 0.595, -0.8941), (1.976, 1.305, -0.1234), (1.971, 0.9053, -0.4315), (2.264, 2.941, -0.338), (0.0, 4.302, -0.3903), (1.906, 2.952, -0.3584), (1.904, 0.9962, -0.3303), (2.251, 2.656, 0.03175), (1.904, 1.261, -0.02962), (2.256, 1.256, -0.04183), (1.91, 1.689, 0.09638), (2.287, 2.205, 0.1343), (1.914, 2.644, -0.007581), (1.913, 2.198, 0.1087), (2.208, -1.041, -0.3438), (2.302, 1.684, 0.1071), (2.542, -1.067, -0.3819), (2.199, -1.05, -0.3835), (2.276, -1.126, 0.517), (2.576, -1.117, 0.5146), (2.208, -1.094, 0.1315), (2.209, -1.044, 0.5605), (2.581, -0.8219, -0.3148), (2.553, -0.8203, 0.5597), (2.552, -0.7978, -0.3468), (2.547, -1.076, -0.3325), (2.177, -1.093, 0.1315), (2.176, -1.041, -0.3425), (2.174, -1.045, 0.5605), (2.179, -1.049, -0.5351), (2.177, -1.016, 0.8833), (2.177, -0.903, 1.014), (2.168, -0.593, 1.008), (2.174, -1.042, 0.7457), (2.174, -1.054, 0.6306), (2.197, -0.5928, -0.3521), (0.0, 4.349, 0.816), (2.301, -0.6938, 0.8554), (2.302, 4.345, 0.816), (2.559, -0.7958, -0.317), (2.553, -0.7963, 0.5591), (2.553, -0.7963, 0.5239), (2.586, -0.8203, 0.5005), (2.591, -0.821, 0.1245)], [], [(34, 15, 63, 56), (45, 24, 16, 59), (26, 22, 144, 138), (104, 78, 11, 114), (122, 41, 48, 123), (100, 101, 45, 52), (64, 57, 163, 148, 140, 42), (73, 70, 25, 46), (105, 109, 107, 103), (33, 141, 138, 151, 153), (13, 7, 22, 26, 39), (22, 142, 27, 145, 144), (7, 143, 142, 22), (130, 95, 133, 132), (67, 71, 28, 12), (52, 45, 59, 29), (10, 23, 85), (42, 140, 141, 33), (141, 140, 149, 138), (62, 61, 31, 35), (120, 123, 48, 2), (61, 55, 1, 37, 31), (37, 154, 157, 31), (31, 157, 158, 35), (142, 143, 20, 36, 27), (114, 112, 105, 63), (49, 42, 33, 153, 47, 54), (54, 47, 43, 50), (74, 73, 46, 53), (65, 64, 42, 49), (119, 113, 125, 60), (10, 85, 81), (122, 121, 10, 41), (24, 85, 23, 16), (8, 62, 35, 20, 147, 164, 72, 19, 86, 89, 94, 98, 79, 30), (53, 65, 49, 0, 66, 74), (14, 54, 50, 5), (0, 49, 54, 14), (53, 46, 64, 65), (15, 52, 29), (46, 25, 57, 64), (66, 0, 14, 5, 68, 124), (2, 48, 74, 66), (48, 41, 73, 74), (6, 19, 72, 69), (101, 102, 24, 45), (15, 100, 52), (3, 9, 71, 67), (10, 6, 69, 70), (41, 10, 70, 73), (98, 97, 77, 79), (99, 95, 130, 129, 127, 90, 128, 17, 151, 159), (9, 3, 80, 82), (6, 10, 81, 83), (19, 6, 83, 86), (120, 2, 66, 124), (102, 81, 85, 24), (82, 80, 91, 87), (162, 161, 58, 28, 71, 9, 82, 87, 92, 76), (86, 83, 88, 89), (87, 91, 96, 92), (89, 88, 93, 94), (160, 162, 76, 75), (94, 93, 97, 98), (21, 61, 62, 8), (80, 3, 67, 12, 55, 61, 21, 40, 96, 91), (15, 77, 97, 100), (100, 97, 93, 101), (101, 93, 88, 102), (102, 88, 83, 81), (72, 164, 165, 163, 57, 25, 70, 69), (21, 8, 30, 34, 56, 103, 107, 116, 108, 38, 40), (63, 105, 103, 56), (115, 116, 107, 109), (104, 15, 29, 117), (112, 115, 109, 105), (117, 29, 59, 118), (118, 59, 16, 119), (119, 16, 23, 113), (117, 118, 84, 111), (104, 117, 111, 110), (118, 119, 60, 84), (32, 106, 115, 112), (113, 121, 126, 125), (106, 108, 116, 115), (11, 32, 112, 114), (15, 104, 114, 63), (4, 120, 124, 68), (44, 18, 121, 122), (121, 113, 23, 10), (4, 51, 123, 120), (44, 122, 123, 51), (78, 110, 126, 18), (110, 111, 84, 60, 125, 126), (37, 1, 155, 154), (12, 28, 58, 156, 155, 1, 55), (132, 133, 139, 134), (129, 130, 132, 134, 137, 136), (134, 139, 135, 137), (135, 131, 136, 137), (129, 136, 131, 127), (20, 35, 158, 152, 145, 27, 36), (146, 167, 7, 13), (140, 148, 149), (138, 149, 13, 39, 26), (149, 148, 146, 13), (138, 144, 150, 151), (144, 145, 152, 150), (153, 151, 17, 43, 47), (159, 151, 150, 152, 158, 157, 154, 155, 156), (79, 77, 15, 34, 30), (159, 156, 58, 161, 99), (128, 90, 162, 160), (131, 135, 139, 133, 95, 99, 161, 162, 90, 127), (148, 163, 146), (163, 165, 166, 167, 146), (38, 75, 76, 92, 96, 40), (166, 165, 164, 147), (143, 166, 147, 20), (7, 167, 166, 143)])
me_cube_004.use_remesh_preserve_volume = False
me_cube_004.use_remesh_preserve_attributes = False
me_cube_004.use_mirror_vertex_groups = False
me_cube_004.update()
me_cube_002 = bpy.data.meshes.new('Cube.002')
me_cube_002.from_pydata([(0.3654, -2.864, 1.398), (1.92, -3.167, 1.299), (0.002733, -2.864, 1.405), (0.3654, -0.003453, 1.045), (2.121, -0.285, 1.099), (0.002733, 0.02174, 1.045), (1.92, -0.5612, 1.213), (0.3654, -0.4697, 1.279), (0.002733, -0.457, 1.294), (1.536, -3.092, 1.325), (1.59, -0.09965, 1.085), (1.536, -0.5275, 1.247), (0.9059, -2.97, 1.374), (0.9307, -0.01627, 1.063), (0.9059, -0.496, 1.264), (1.504, -0.08888, 1.083), (2.227, -3.167, 1.278), (2.265, -0.6169, 1.174), (0.3654, 0.0502, 0.9394), (1.593, -0.06267, 0.9729), (2.275, -0.459, 1.125), (0.9324, 0.03424, 0.9616), (2.125, -0.2265, 0.9906), (0.002733, 0.07276, 0.9444), (1.509, -0.04354, 0.9773), (2.294, -0.355, 1.019), (0.3642, -2.864, 1.447), (1.919, -3.167, 1.349), (0.001594, -2.864, 1.454), (0.3642, 0.08526, 1.094), (2.12, -0.1963, 1.148), (0.001594, 0.1105, 1.094), (1.919, -0.4725, 1.262), (0.3642, -0.381, 1.329), (0.001594, -0.3683, 1.343), (1.535, -3.092, 1.374), (1.588, -0.01094, 1.135), (1.535, -0.4388, 1.296), (0.9047, -2.969, 1.423), (0.9295, 0.07244, 1.113), (0.9047, -0.4072, 1.313), (1.503, -0.000163, 1.132), (2.226, -3.167, 1.327), (2.264, -0.5282, 1.223), (0.3642, 0.1389, 0.9886), (1.592, 0.02604, 1.022), (2.273, -0.3703, 1.175), (0.9313, 0.123, 1.011), (2.123, -0.1378, 1.04), (0.001594, 0.1615, 0.9935), (1.508, 0.04517, 1.026), (2.293, -0.2663, 1.068)], [], [(1, 16, 17, 6), (14, 7, 3, 13), (8, 7, 3, 5), (4, 20, 25, 22), (2, 0, 7, 8), (12, 0, 7, 14), (1, 9, 11, 6), (6, 17, 20, 4), (6, 11, 10, 4), (9, 12, 14, 11), (11, 14, 13, 15, 10), (15, 24, 21, 13), (3, 18, 23, 5), (21, 18, 3, 13), (22, 19, 10, 4), (19, 24, 15, 10), (27, 42, 43, 32), (40, 33, 29, 39), (34, 33, 29, 31), (30, 46, 51, 48), (28, 26, 33, 34), (38, 26, 33, 40), (27, 35, 37, 32), (32, 43, 46, 30), (32, 37, 36, 30), (35, 38, 40, 37), (37, 40, 39, 41, 36), (41, 50, 47, 39), (29, 44, 49, 31), (47, 44, 29, 39), (48, 45, 36, 30), (45, 50, 41, 36), (23, 18, 44, 49), (18, 21, 47, 44), (21, 24, 50, 47), (19, 22, 48, 45), (24, 19, 45, 50), (22, 25, 51, 48), (25, 20, 46, 51), (20, 17, 43, 46), (17, 16, 42, 43), (16, 1, 27, 42), (1, 27, 35, 9), (9, 35, 38, 12), (12, 38, 26, 0), (0, 2, 28, 26)])
me_cube_002.use_remesh_preserve_volume = False
me_cube_002.use_remesh_preserve_attributes = False
me_cube_002.use_mirror_vertex_groups = False
me_cube_002.update()
me_cube_001 = bpy.data.meshes.new('Cube.001')
me_cube_001.from_pydata([(3.359, -4.814, 1.719), (4.302, -6.518, 0.4861), (3.366, -6.089, 1.742), (3.318, -6.402, 1.805), (4.252, -6.217, 0.595), (4.256, -4.095, 0.5926), (4.302, -4.094, 0.4861), (4.029, -4.097, 0.8419), (4.316, -6.533, 0.2742), (4.315, -6.56, -1.16), (4.287, -6.553, -1.263), (4.279, -6.533, 0.1464), (4.28, -6.539, -1.331), (4.315, -6.546, 0.05221), (4.274, -3.587, 0.1341), (3.959, -4.01, 0.901), (3.318, -4.771, 1.807), (4.287, -3.594, -1.283), (4.315, -3.587, 0.04604), (3.347, -4.728, 1.767), (4.315, -3.58, -1.18), (4.28, -3.621, -1.352), (4.312, -3.587, 0.2666), (4.302, -3.594, 0.4861), (3.507, -4.877, 1.719), (4.509, -6.582, 0.4861), (3.515, -6.153, 1.742), (3.443, -6.466, 1.805), (4.354, -6.281, 0.595), (4.357, -4.159, 0.5926), (4.509, -4.158, 0.4861), (4.179, -4.16, 0.8419), (4.523, -6.596, 0.2742), (4.522, -6.623, -1.16), (4.494, -6.617, -1.263), (4.471, -6.596, 0.1464), (4.504, -6.603, -1.331), (4.522, -6.61, 0.05221), (4.459, -3.651, 0.1341), (4.095, -4.037, 0.901), (3.443, -4.834, 1.807), (4.494, -3.658, -1.283), (4.516, -3.651, 0.04604), (3.472, -4.792, 1.767), (4.522, -3.644, -1.18), (4.504, -3.685, -1.352), (4.512, -3.651, 0.2666), (4.509, -3.658, 0.4861)], [], [(6, 5, 4, 1), (3, 2, 0, 19, 16), (2, 3, 1, 4), (1, 8, 22, 23, 6), (23, 15, 7, 5, 6), (20, 18, 13, 9), (21, 17, 10, 12), (17, 20, 9, 10), (15, 19, 0, 7), (14, 22, 8, 11), (18, 14, 11, 13), (30, 29, 28, 25), (27, 26, 24, 43, 40), (26, 27, 25, 28), (25, 32, 46, 47, 30), (47, 39, 31, 29, 30), (44, 42, 37, 33), (45, 41, 34, 36), (41, 44, 33, 34), (39, 43, 24, 31), (38, 46, 32, 35), (42, 38, 35, 37), (18, 20, 44, 42), (14, 18, 42, 38), (23, 22, 14, 38, 46, 47), (15, 23, 47, 39), (19, 15, 39, 43), (16, 19, 43, 40), (3, 16, 40, 27), (1, 3, 27, 25), (9, 13, 37, 33), (11, 8, 1, 25, 32, 35, 37, 13), (12, 10, 9, 33, 34, 36), (12, 36, 45, 21), (21, 34, 41, 44, 20, 17), (7, 31, 29, 5), (5, 29, 28, 4), (7, 0, 24, 31), (2, 26, 24, 0), (4, 28, 26, 2), (45, 21, 17, 41)])
me_cube_001.use_remesh_preserve_volume = False
me_cube_001.use_remesh_preserve_attributes = False
me_cube_001.use_mirror_vertex_groups = False
me_cube_001.update()
me_cube = bpy.data.meshes.new('Cube')
me_cube.from_pydata([(0.0, 0.1156, 1.24)], [], [])
me_cube.use_remesh_preserve_volume = False
me_cube.use_remesh_preserve_attributes = False
me_cube.use_mirror_vertex_groups = False
me_cube.update()
me_cube_003 = bpy.data.meshes.new('Cube.003')
me_cube_003.from_pydata([(0.364, -6.828, -1.493), (0.364, -6.828, 0.4388), (0.364, -3.166, -1.514), (0.364, -3.166, 0.6242), (2.472, -6.828, -1.493), (2.458, -6.828, 0.4934), (2.472, -3.469, -1.514), (2.347, -3.348, 0.5559), (0.5579, -6.642, 2.02), (0.5579, -4.472, 1.978), (1.834, -6.642, 1.883), (1.862, -4.71, 1.826), (0.364, -6.828, 0.1791), (0.364, -3.166, 0.1791), (2.423, -3.469, 0.1382), (2.436, -6.828, 0.1518), (0.364, -3.166, 0.04261), (2.465, -3.469, 0.04944), (2.472, -6.828, 0.05626), (0.364, -6.828, 0.04261), (0.364, -3.166, -1.36), (2.454, -3.469, -1.36), (2.454, -6.828, -1.34), (0.364, -6.828, -1.34), (0.364, -6.828, -1.271), (0.364, -3.166, -1.291), (2.444, -3.469, -1.291), (2.444, -6.828, -1.271), (0.364, -6.828, -1.167), (0.364, -3.166, -1.187), (2.472, -3.469, -1.187), (2.472, -6.828, -1.167), (2.101, -3.469, -1.514), (1.919, -3.469, 0.5472), (2.101, -6.828, -1.493), (1.919, -6.828, 0.4388), (1.717, -4.71, 1.911), (1.717, -6.642, 1.954), (2.064, -6.828, 0.1791), (2.064, -3.469, 0.1791), (2.101, -3.469, 0.04261), (2.101, -6.828, 0.04261), (2.101, -6.828, -1.34), (2.101, -3.469, -1.36), (2.101, -6.828, -1.271), (2.101, -3.469, -1.291), (2.101, -6.828, -1.167), (2.101, -3.469, -1.187), (0.001356, -6.828, -1.493), (0.001356, -6.828, 0.4388), (0.001356, -3.166, -1.514), (0.001356, -3.166, 0.6313), (0.001356, -6.642, 2.02), (0.001356, -4.472, 1.977), (0.001356, -6.828, 0.1791), (0.001356, -3.166, 0.1791), (0.001356, -3.166, 0.04261), (0.001356, -6.828, 0.04261), (0.001356, -3.166, -1.36), (0.001356, -6.828, -1.34), (0.001356, -6.828, -1.271), (0.001356, -3.166, -1.291), (0.001356, -6.828, -1.167), (0.001356, -3.166, -1.187), (0.5391, -4.352, 1.856), (1.736, -4.594, 1.801), (0.001356, -3.327, 0.8131), (1.9, -3.689, 0.7334), (0.3815, -3.326, 0.8127), (0.001356, -4.339, 1.869), (2.128, -3.938, 0.9597), (2.458, -6.578, 0.4934), (1.862, -6.461, 1.824), (2.473, -6.828, 0.2803), (2.469, -3.469, 0.2719), (2.473, -6.592, 0.2797), (2.472, -6.619, -1.167), (2.444, -6.613, -1.271), (2.435, -6.592, 0.1509), (2.454, -6.599, -1.34), (2.472, -6.606, 0.05581), (2.423, -3.636, 0.1385), (2.207, -4.019, 0.912), (1.862, -4.824, 1.826), (2.444, -3.643, -1.291), (2.472, -3.636, 0.04958), (1.892, -4.781, 1.786), (2.472, -3.629, -1.187), (2.454, -3.67, -1.36), (2.469, -3.636, 0.2721), (2.45, -3.643, 0.4934), (0.364, -2.666, -1.485), (0.364, -2.666, 0.6324), (2.472, -3.152, -1.519), (2.385, -2.97, 0.5015), (2.423, -3.015, 0.1407), (2.465, -3.078, 0.05764), (2.488, -3.09, -1.366), (2.474, -3.09, -1.297), (2.472, -3.083, -1.193), (2.101, -3.038, -1.506), (1.919, -2.97, 0.5337), (0.001356, -2.666, -1.485), (0.001356, -2.666, 0.6395), (2.469, -2.97, 0.2744), (0.5552, 0.2141, -1.792), (0.364, 0.1944, 0.279), (2.472, -0.3104, -1.823), (2.437, -0.447, 0.3882), (2.487, -0.2203, 0.01487), (2.493, -0.2197, 0.008471), (2.419, 0.04602, -1.551), (2.607, -0.3111, -1.585), (0.5529, 0.3899, -1.551), (2.23, -0.05094, -1.809), (2.119, -0.0872, 0.3331), (0.001356, 0.2392, -1.792), (0.001356, 0.2196, 0.279), (2.5, -0.2302, 0.1486), (1.672, -2.926, -1.509), (1.535, -2.895, 0.5589), (1.829, 0.07092, -1.792), (1.588, 0.09819, 0.3197), (0.9679, -2.796, -1.492), (1.132, 0.1796, -1.792), (0.9045, -2.772, 0.6082), (0.9293, 0.1816, 0.2978), (2.586, -2.934, -1.191), (2.463, -2.995, -1.364), (2.571, -2.975, -1.291), (2.466, -2.878, 0.05106), (2.472, -2.999, -1.523), (2.654, -0.7272, -1.275), (2.471, -0.7216, 0.03431), (2.454, -0.676, -1.378), (2.444, -0.6987, -1.309), (2.472, -0.6533, -1.816), (2.499, -2.886, -0.1593), (2.501, -0.7159, -0.1497), (2.166, -2.927, -1.52), (0.001356, 0.1669, -0.8664), (2.626, -0.9414, -0.8993), (2.189, -0.1792, -0.8433), (2.472, -0.2722, -0.8438), (2.165, -2.927, -1.366), (0.364, -0.3758, -1.522), (1.672, -0.5644, -1.526), (0.9679, -0.4339, -1.524), (2.472, -0.673, -1.529), (2.198, -0.6511, -1.527), (0.0, -0.3549, -1.527), (0.2412, 0.2226, -1.792), (2.373, -2.389, -0.3435), (1.666, -2.34, -0.5778), (2.659, -2.434, -0.6317), (2.373, -2.042, -0.2584), (1.666, -1.993, -0.4927), (2.659, -2.062, -0.5302), (2.367, -1.678, -0.2467), (1.66, -1.629, -0.481), (2.653, -1.674, -0.5185), (2.356, -0.981, -0.4646), (1.649, -0.952, -0.6988), (2.669, -1.009, -0.7357), (2.143, -0.8446, -0.9282), (1.649, -0.8156, -0.9257), (2.642, -0.8687, -1.004), (0.364, 0.1417, -0.8633), (1.669, -2.884, -1.169), (2.163, -2.918, -1.186), (1.668, -2.716, -0.8379), (1.671, -2.889, -1.374), (2.375, -2.756, -0.611), (2.164, -2.927, -1.293), (1.67, -2.893, -1.307), (2.661, -2.767, -0.9072), (2.361, -1.344, -0.2732), (2.647, -1.358, -0.5603), (1.655, -1.335, -0.5084), (0.0, 0.4151, -1.551), (0.9664, -2.603, -1.315), (2.454, -3.261, -1.363), (1.641, 0.01592, -0.8483), (0.3753, -2.52, -1.318), (2.463, -2.995, -1.367), (0.9536, 0.1152, -0.8564), (0.3753, -2.52, -1.318), (2.472, -0.7158, -0.8209), (0.0, -2.489, -1.319), (0.961, -0.4622, -1.344), (0.3614, -0.3935, -1.368), (1.665, -0.6434, -1.337), (0.0, -0.3675, -1.395), (1.861, 0.2468, -1.551), (1.157, 0.3554, -1.551), (2.607, -0.6509, -1.279), (2.589, -0.6973, -1.395), (2.579, -0.7028, -1.315), (2.607, -0.6975, -1.608), (0.0, 0.3724, -0.8834), (2.378, 0.02635, -0.8603), (2.607, -0.1191, -0.8608), (0.266, 0.3985, -1.551), (0.5529, 0.3472, -0.8803), (1.83, 0.2214, -0.8653), (1.142, 0.3207, -0.8734), (2.607, -0.6509, -0.8379), (2.607, -0.114, -1.069), (2.387, 0.05827, -1.015), (1.837, 0.2546, -1.019), (1.146, 0.356, -1.025), (0.5529, 0.3843, -1.031), (1.596, 0.1793, 0.07287), (2.128, 0.05129, 0.07729), (2.162, 0.03427, -0.3914), (2.472, -0.2007, -0.3697), (1.62, 0.1407, -0.3931), (1.485, 0.2712, -0.8693), (1.539, 0.03063, -0.8495), (1.503, 0.109, 0.3169), (1.513, 0.2062, 0.09119), (1.537, 0.06332, -0.3856), (2.472, -0.2569, -0.4855), (2.168, -0.1154, -0.489), (1.624, 0.05388, -0.4829), (2.528, -2.899, -0.3984), (2.489, -0.7158, -0.3876), (2.586, -2.491, -0.3964), (2.62, -2.075, -0.3895), (2.619, -1.636, -0.3874), (2.618, -1.278, -0.3856), (2.388, -0.8695, -0.8255), (2.478, -0.7158, -0.6901), (2.586, -2.775, -0.7847), (2.616, -1.317, -0.4359), (2.588, -2.434, -0.5269), (2.624, -2.062, -0.4257), (2.57, -0.7996, -0.888), (2.57, -0.8324, -0.8171), (2.571, -0.8595, -0.7698), (2.596, -0.9736, -0.641), (2.622, -1.659, -0.4146), (2.499, -2.496, -0.1593), (2.524, -2.081, -0.1593), (2.525, -1.643, -0.1593), (2.501, -1.292, -0.1592), (1.871, -2.355, -0.3872), (1.871, -2.007, -0.3021), (1.866, -1.643, -0.2904), (1.854, -0.9604, -0.5083), (1.815, -2.927, -1.512), (1.812, -2.894, -1.174), (1.814, -2.9, -1.371), (1.813, -2.903, -1.303), (1.873, -2.727, -0.6494), (1.86, -1.338, -0.3175), (2.622, -2.428, -0.6707), (2.622, -2.06, -0.5714), (2.616, -1.674, -0.5597), (2.628, -1.005, -0.7769), (2.624, -2.766, -0.9452), (2.531, -2.932, -1.267), (2.424, -2.986, -1.441), (2.518, -2.969, -1.368), (2.61, -1.356, -0.5995), (2.482, -0.3862, 0.09837), (2.534, -0.3908, 0.01886), (2.514, -0.3801, 0.199), (2.472, -0.4083, -0.3783), (2.524, -0.4024, -0.2471), (0.364, 0.3015, 0.06887), (0.9329, 0.2867, 0.08594), (0.001356, 0.3267, 0.06842), (2.226, -2.97, 0.5125), (0.364, 0.248, 0.1738), (1.592, 0.1352, 0.2073), (2.273, -0.2612, 0.3597), (0.931, 0.2321, 0.196), (2.123, -0.02865, 0.225), (0.001356, 0.2706, 0.1787), (1.508, 0.1543, 0.2117), (2.293, -0.1572, 0.2531)], [], [(29, 63, 61, 25), (39, 14, 74, 7, 33), (14, 74, 89, 81), (38, 35, 1, 12), (32, 6, 4, 34), (24, 28, 62, 60), (35, 5, 10, 37), (33, 3, 68, 67), (41, 38, 12, 19), (17, 14, 81, 85), (40, 17, 14, 39), (2, 0, 48, 50), (23, 24, 60, 59), (47, 30, 17, 40), (30, 17, 85, 87), (46, 41, 19, 28), (34, 42, 23, 0), (6, 21, 88, 79, 22, 4), (32, 6, 21, 43), (25, 61, 58, 20), (42, 44, 24, 23), (21, 26, 84, 88), (43, 21, 26, 45), (3, 51, 55, 13), (44, 46, 28, 24), (26, 30, 87, 84), (45, 26, 30, 47), (13, 55, 56, 16), (25, 45, 47, 29), (27, 31, 46, 44), (20, 43, 45, 25), (22, 27, 44, 42), (2, 32, 43, 20), (4, 22, 42, 34), (31, 18, 41, 46), (29, 47, 40, 16), (16, 40, 39, 13), (18, 15, 38, 41), (7, 33, 67, 65, 36, 11, 70), (1, 35, 37, 8), (2, 32, 34, 0), (15, 73, 5, 35, 38), (13, 39, 33, 3), (9, 8, 37, 36), (36, 37, 10, 72, 83, 11), (12, 1, 49, 54), (16, 56, 63, 29), (28, 19, 57, 62), (0, 23, 59, 48), (20, 58, 50, 2), (1, 8, 52, 49), (9, 64, 69, 53), (8, 9, 53, 52), (19, 12, 54, 57), (65, 64, 9, 36), (66, 68, 3, 51), (11, 86, 82, 70), (70, 82, 90, 7), (73, 75, 71, 5), (76, 80, 18, 31), (79, 77, 27, 22), (71, 72, 10, 5), (77, 76, 31, 27), (78, 75, 73, 15), (80, 78, 15, 18), (90, 89, 74, 7), (83, 86, 11), (6, 93, 97, 21), (51, 3, 92, 103), (50, 102, 91, 2), (17, 96, 95, 14), (74, 14, 95, 104), (21, 97, 181), (32, 100, 93, 6), (26, 98, 99, 30), (33, 101, 120, 125, 92, 3), (17, 30, 99, 96), (7, 74, 104, 94), (32, 2, 91, 123, 119, 100), (33, 7, 94, 273, 101), (96, 99, 127, 225, 137, 130), (149, 114, 107, 136, 148), (93, 131, 184, 97), (104, 95, 265, 267), (96, 130, 133, 266, 265, 95), (94, 104, 267, 118, 108), (97, 128, 129, 98), (98, 129, 127, 99), (147, 145, 105, 124), (271, 270, 274, 277), (270, 167, 140, 272), (115, 276, 281, 278), (142, 182, 224, 223), (149, 146, 121, 114), (182, 218, 221, 224), (146, 147, 124, 121), (130, 137, 242, 243, 244, 245, 138, 133), (114, 111, 112, 107), (114, 121, 193, 111), (151, 116, 179, 202), (133, 138, 226, 268, 269, 266), (167, 185, 205, 203), (100, 119, 250, 139), (124, 105, 113, 194), (180, 102, 188, 186), (100, 139, 131, 93), (151, 150, 116), (105, 145, 150, 151), (139, 144, 262, 128, 184, 131), (250, 119, 171, 252), (256, 257, 157, 154), (246, 153, 156, 247), (257, 258, 160, 157), (247, 156, 159, 248), (258, 264, 177, 160), (248, 159, 178, 255), (259, 141, 163), (161, 249, 162, 165, 164, 231), (261, 260, 175, 127), (251, 168, 170, 254), (262, 263, 129, 128), (252, 171, 174, 253), (263, 261, 127, 129), (253, 174, 168, 251), (260, 256, 154, 175), (254, 170, 153, 246), (264, 259, 163, 177), (255, 178, 162, 249), (187, 237, 132), (134, 196, 197, 135), (142, 143, 201, 200), (187, 132, 195, 206), (180, 183, 186, 188, 192, 190, 189, 191, 174), (184, 128, 97), (97, 98, 26, 21, 181), (123, 91, 102, 180, 174, 119), (119, 174, 171), (121, 124, 194, 193), (135, 197, 195, 132), (145, 190, 192, 150), (145, 147, 189, 190), (146, 191, 189, 147), (149, 164, 165, 191, 146), (137, 225, 227, 242), (132, 166, 164, 149, 148, 134, 135), (191, 165, 162, 178, 159, 156, 153, 170, 168, 174), (140, 167, 203, 199), (182, 142, 200, 204), (107, 112, 198, 136), (143, 187, 206, 201), (105, 151, 202, 113), (185, 218, 217, 205), (196, 198, 112, 207, 201, 206, 195, 197), (148, 198, 196, 134), (207, 208, 200, 201), (209, 208, 111, 193), (210, 209, 193, 194), (211, 210, 194, 113), (202, 179, 199, 203, 211, 113), (203, 205, 210, 211), (205, 217, 204, 209, 210), (204, 200, 208, 209), (112, 111, 208, 207), (213, 212, 275, 278), (213, 118, 109), (214, 216, 212, 213), (214, 215, 222, 223), (219, 280, 277, 126), (217, 218, 182, 204), (216, 221, 220, 212), (212, 220, 280, 275), (223, 222, 143, 142), (223, 224, 216, 214), (109, 110, 215, 214, 213), (226, 230, 234, 240), (154, 235, 233, 175), (175, 233, 127), (157, 236, 235, 154), (160, 241, 236, 157), (177, 234, 241, 160), (163, 141, 239, 240), (166, 237, 238, 141), (141, 231, 164, 166), (232, 239, 238, 187), (236, 241, 229, 228), (233, 235, 227, 225), (132, 237, 166), (127, 233, 225), (241, 234, 230, 229), (240, 239, 232, 226), (235, 236, 228, 227), (238, 239, 141), (240, 234, 177, 163), (238, 237, 187), (136, 198, 148), (242, 227, 228, 243), (243, 228, 229, 244), (244, 229, 230, 245), (245, 230, 226, 138), (176, 255, 249, 161), (172, 254, 246, 152), (173, 253, 251, 169), (144, 252, 253, 173), (169, 251, 254, 172), (158, 248, 255, 176), (155, 247, 248, 158), (152, 246, 247, 155), (139, 250, 252, 144), (176, 161, 259, 264), (172, 152, 256, 260), (173, 169, 261, 263), (144, 173, 263, 262), (169, 172, 260, 261), (161, 231, 141, 259), (158, 176, 264, 258), (155, 158, 258, 257), (152, 155, 257, 256), (224, 221, 216), (266, 110, 109, 265), (266, 269, 215, 110), (267, 265, 109, 118), (268, 226, 232, 187, 143, 222), (215, 269, 268, 222), (106, 274, 279, 117), (185, 167, 270, 271), (271, 220, 221, 218, 185), (277, 274, 106, 126), (279, 274, 270, 272), (278, 281, 276, 108, 118, 213), (278, 275, 122, 115), (275, 280, 219, 122), (277, 280, 220, 271)])
me_cube_003.use_remesh_preserve_volume = False
me_cube_003.use_remesh_preserve_attributes = False
me_cube_003.use_mirror_vertex_groups = False
me_cube_003.update()
arm_armature = bpy.data.armatures.new('Armature')  # bones are not reproduced

# ---- objects
ob_armature = bpy.data.objects.new('Armature', arm_armature)
ob_cylinder_002 = bpy.data.objects.new('Cylinder.002', me_cylinder_011)
ob_cylinder_003 = bpy.data.objects.new('Cylinder.003', me_cylinder_008)
ob_cylinder_004 = bpy.data.objects.new('Cylinder.004', me_cylinder_012)
ob_cylinder_001 = bpy.data.objects.new('Cylinder.001', me_cylinder_010)
ob_cylinder_000 = bpy.data.objects.new('Cylinder.000', me_cylinder_003)
ob_plane = bpy.data.objects.new('Plane', me_plane)
ob_cube_005 = bpy.data.objects.new('Cube.005', me_cube_005)
ob_cube_004 = bpy.data.objects.new('Cube.004', me_cube_004)
ob_cube_002 = bpy.data.objects.new('Cube.002', me_cube_002)
ob_cube_001 = bpy.data.objects.new('Cube.001', me_cube_001)
ob_cube = bpy.data.objects.new('Cube', me_cube)
ob_cube_003 = bpy.data.objects.new('Cube.003', me_cube_003)

# ---- transforms, parenting, visibility, modifiers, constraints
ob_armature.location = (-0.2567, -0.07603, 1.59)
ob_armature.show_in_front = True
ob_armature.lineart.crease_threshold = 0.0
ob_cylinder_002.parent = ob_armature
ob_cylinder_002.matrix_parent_inverse = Matrix(((-5.96e-08, 1.0, 1.023e-06, -3.411), (-1.0, -4.457e-08, -1.044e-07, -3.481), (-1.192e-07, -9.035e-07, 1.0, -1.162), (0.0, 0.0, 0.0, 1.0)))
ob_cylinder_002.location = (-2.251, 3.411, 1.162)
ob_cylinder_002.rotation_euler = (33.85, -0.003414, 0.002354)
ob_cylinder_002.scale = (0.4071, 0.3605, 0.02795)
ob_cylinder_002.lineart.crease_threshold = 0.0
_m = ob_cylinder_002.modifiers.new('Subsurf', 'SUBSURF')
_m.uv_smooth = 'PRESERVE_CORNERS'
_m.quality = 2
_m.levels = 3
_m.show_only_control_edges = False
ob_cylinder_003.parent = ob_armature
ob_cylinder_003.matrix_parent_inverse = Matrix(((0.0, -0.9908, 0.1356, 3.223), (1.0, -4.901e-08, -5.601e-08, -4.153), (5.96e-08, 0.1356, 0.9908, -1.609), (0.0, 0.0, 0.0, 1.0)))
ob_cylinder_003.location = (2.327, 3.412, 1.157)
ob_cylinder_003.rotation_euler = (1.191, 0.001148, 0.003984)
ob_cylinder_003.scale = (0.4071, 0.3605, 0.02795)
ob_cylinder_003.lineart.crease_threshold = 0.0
_m = ob_cylinder_003.modifiers.new('Subsurf', 'SUBSURF')
_m.uv_smooth = 'PRESERVE_CORNERS'
_m.quality = 2
_m.levels = 3
_m.show_only_control_edges = False
ob_cylinder_004.parent = ob_armature
ob_cylinder_004.matrix_parent_inverse = Matrix(((9.757e-09, -0.9865, 0.1637, -4.465), (1.0, -1.192e-07, -4.47e-08, -4.052), (5.88e-08, 0.1637, 0.9865, -0.4196), (0.0, 0.0, 0.0, 1.0)))
ob_cylinder_004.location = (2.226, -4.327, 1.145)
ob_cylinder_004.rotation_euler = (1.191, 0.001148, 0.003984)
ob_cylinder_004.scale = (0.4071, 0.3605, 0.02795)
ob_cylinder_004.lineart.crease_threshold = 0.0
_m = ob_cylinder_004.modifiers.new('Subsurf', 'SUBSURF')
_m.uv_smooth = 'PRESERVE_CORNERS'
_m.quality = 2
_m.levels = 3
_m.show_only_control_edges = False
ob_cylinder_001.parent = ob_armature
ob_cylinder_001.matrix_parent_inverse = Matrix(((1.0, 0.0, 0.0, 2.251), (0.0, 1.0, -6.529e-08, -6.956), (0.0, 5.96e-08, 1.0, -1.162), (0.0, 0.0, 0.0, 1.0)))
ob_cylinder_001.location = (-2.141, -4.329, 1.149)
ob_cylinder_001.rotation_euler = (1.191, 0.001148, 0.003984)
ob_cylinder_001.scale = (0.4071, 0.3605, 0.02795)
ob_cylinder_001.lineart.crease_threshold = 0.0
_m = ob_cylinder_001.modifiers.new('Subsurf', 'SUBSURF')
_m.uv_smooth = 'PRESERVE_CORNERS'
_m.quality = 2
_m.levels = 3
_m.show_only_control_edges = False
ob_cylinder_000.parent = ob_armature
ob_cylinder_000.matrix_parent_inverse = Matrix(((1.0, 0.0, 0.0, -0.05297), (0.0, 1.0, 0.0, -2.162), (0.0, 0.0, 1.0, -2.97), (0.0, 0.0, 0.0, 1.0)))
ob_cylinder_000.location = (0.05297, -0.4975, 1.074)
ob_cylinder_000.rotation_euler = (1.191, 0.001148, 0.003984)
ob_cylinder_000.scale = (0.4071, 0.3605, 0.02795)
ob_cylinder_000.lineart.crease_threshold = 0.0
_m = ob_cylinder_000.modifiers.new('Subsurf', 'SUBSURF')
_m.uv_smooth = 'PRESERVE_CORNERS'
_m.quality = 2
_m.levels = 3
_m.show_only_control_edges = False
ob_plane.location = (-0.1933, 0.02752, 0.02722)
ob_plane.scale = (2.19, 10.61, 1.647)
ob_plane.hide_viewport = True
ob_plane.lineart.crease_threshold = 0.0
ob_cube_005.location = (0.1895, -5.134, 2.334)
ob_cube_005.rotation_euler = (0.01617, -7.222e-05, 0.0005655)
ob_cube_005.scale = (0.9926, 1.0, 1.0)
ob_cube_005.lineart.crease_threshold = 0.0
_m = ob_cube_005.modifiers.new('Mirror', 'MIRROR')
_m.use_clip = True
ob_cube_004.location = (0.1894, -5.133, 2.334)
ob_cube_004.rotation_euler = (0.01617, -7.222e-05, 0.0005655)
ob_cube_004.scale = (0.9926, 1.0, 1.0)
ob_cube_004.lineart.crease_threshold = 0.0
_m = ob_cube_004.modifiers.new('Mirror', 'MIRROR')
_m.use_clip = True
ob_cube_002.location = (0.2011, 6.373, 2.483)
ob_cube_002.rotation_euler = (0.01617, -7.222e-05, 0.0005655)
ob_cube_002.lineart.crease_threshold = 0.0
_m = ob_cube_002.modifiers.new('Mirror', 'MIRROR')
_m.use_clip = True
ob_cube_001.location = (0.187, 6.366, 2.926)
ob_cube_001.rotation_euler = (0.01617, -7.222e-05, 0.0005655)
ob_cube_001.scale = (0.5487, 1.0, 1.0)
ob_cube_001.lineart.crease_threshold = 0.0
_m = ob_cube_001.modifiers.new('Multires', 'MULTIRES')
_m.uv_smooth = 'PRESERVE_CORNERS'
_m.quality = 3
_m.show_only_control_edges = False
_m = ob_cube_001.modifiers.new('Mirror', 'MIRROR')
_m.use_clip = True
ob_cube.location = (0.2761, -5.097, 2.334)
ob_cube.rotation_euler = (0.01617, -7.222e-05, 0.0005655)
ob_cube.scale = (0.953, 1.0, 1.0)
ob_cube.lineart.crease_threshold = 0.0
_m = ob_cube.modifiers.new('Mirror', 'MIRROR')
_m.use_clip = True
ob_cube_003.location = (0.201, 6.366, 2.926)
ob_cube_003.rotation_euler = (0.01617, -7.222e-05, 0.0005655)
ob_cube_003.lineart.crease_threshold = 0.0
_m = ob_cube_003.modifiers.new('Mirror', 'MIRROR')
_m.use_clip = True

# ---- collection membership
col_collection_1.objects.link(ob_armature)
col_collection_1.objects.link(ob_cylinder_002)
col_collection_1.objects.link(ob_cylinder_003)
col_collection_1.objects.link(ob_cylinder_004)
col_collection_1.objects.link(ob_cylinder_001)
col_collection_1.objects.link(ob_cylinder_000)
col_collection_1.objects.link(ob_plane)
col_collection_2.objects.link(ob_cube_005)
col_collection_2.objects.link(ob_cube_004)
col_collection_2.objects.link(ob_cube_002)
col_collection_2.objects.link(ob_cube_001)
col_collection_2.objects.link(ob_cube)
col_collection_3.objects.link(ob_cube_003)

# ---- scene / render settings (as saved in the file)
scene.frame_start = 1; scene.frame_end = 250; scene.frame_set(1)
scene.render.engine = 'CYCLES'
scene.render.resolution_percentage = 50
scene.render.dither_intensity = 0.0
scene.cycles.use_denoising = False
scene.cycles.samples = 128
scene.cycles.sampling_pattern = 'TABULATED_SOBOL'
scene.cycles.light_sampling_threshold = 0.0
scene.cycles.use_adaptive_sampling = False
scene.cycles.use_light_tree = False
scene.cycles.blur_glossy = 0.0
scene.cycles.sample_clamp_indirect = 0.0
scene.view_settings.view_transform = 'Standard'
bpy.context.view_layer.update()

# ---- added for rendering (the .blend has no active camera and no usable light): camera, sun
cam_auto = bpy.data.cameras.new('AutoCamera')
cam_auto.lens = 50.0
cam_auto.sensor_width = 36.0
cam_auto.clip_end = 1000.0
ob_auto_camera = bpy.data.objects.new('AutoCamera', cam_auto)
scene.collection.objects.link(ob_auto_camera)
ob_auto_camera.location = (14.8239, -17.6408, 12.1733)
ob_auto_camera.rotation_euler = (1.09748, -7.21219e-08, 0.694738)
scene.camera = ob_auto_camera
light_auto_sun = bpy.data.lights.new('AutoSun', 'SUN')
light_auto_sun.energy = 3.0
light_auto_sun.angle = 0.0523599
ob_auto_sun = bpy.data.objects.new('AutoSun', light_auto_sun)
scene.collection.objects.link(ob_auto_sun)
ob_auto_sun.rotation_euler = (0.872665, 0.174533, 0.523599)
bpy.context.view_layer.update()
